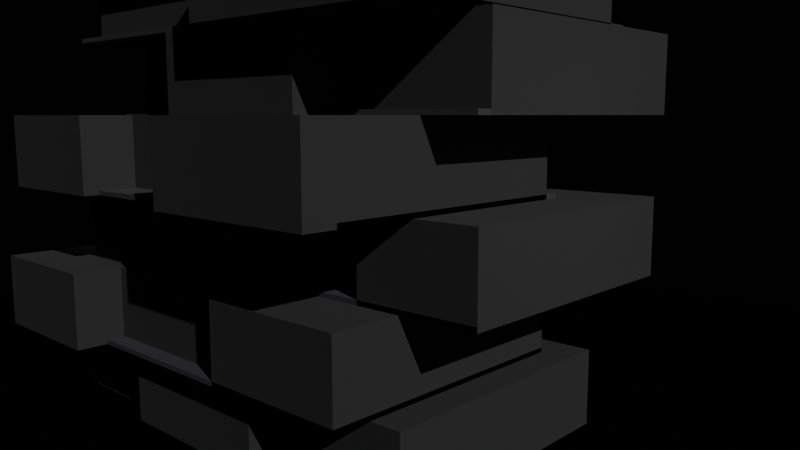 # Source: DUNEX_Flagship_v11_dynamic.blend  (saved by Blender 5.0.119; exported with 4.5.12 LTS)
import bpy
from mathutils import Matrix  # noqa: F401  (used for matrix-valued properties, if any)

bpy.ops.wm.read_factory_settings(use_empty=True)
scene = bpy.context.scene
scene.name = 'Scene'

# ---- materials (node trees are filled in below, after node groups)
mat_dx_dark_concrete_deep = bpy.data.materials.new('DX_Dark_Concrete_Deep')
mat_dx_board_concrete = bpy.data.materials.new('DX_Board_Concrete')
mat_dx_void_black = bpy.data.materials.new('DX_Void_Black')
mat_dx_dark_concrete = bpy.data.materials.new('DX_Dark_Concrete')
mat_dx_blackened_steel = bpy.data.materials.new('DX_Blackened_Steel')

# ---- material node trees
mat_dx_dark_concrete_deep.use_nodes = True; mat_dx_dark_concrete_deep.node_tree.nodes.clear()
_N = mat_dx_dark_concrete_deep.node_tree.nodes; _L = mat_dx_dark_concrete_deep.node_tree.links
n0 = _N.new('ShaderNodeBsdfPrincipled'); n0.name = 'Principled BSDF'; n0.location = (-200, 100)
n0.inputs[0].default_value = (0.003035, 0.003035, 0.003677, 1.0)
n0.inputs[2].default_value = 0.85
n1 = _N.new('ShaderNodeOutputMaterial'); n1.name = 'Material Output'; n1.location = (200, 100)
_L.new(n0.outputs[0], n1.inputs[0])
n1.is_active_output = True
mat_dx_board_concrete.use_nodes = True; mat_dx_board_concrete.node_tree.nodes.clear()
_N = mat_dx_board_concrete.node_tree.nodes; _L = mat_dx_board_concrete.node_tree.links
n0 = _N.new('ShaderNodeBsdfPrincipled'); n0.name = 'Principled BSDF'; n0.location = (-200, 100)
n0.inputs[0].default_value = (0.02315, 0.02315, 0.02732, 1.0)
n0.inputs[2].default_value = 0.9
n1 = _N.new('ShaderNodeOutputMaterial'); n1.name = 'Material Output'; n1.location = (200, 100)
_L.new(n0.outputs[0], n1.inputs[0])
n1.is_active_output = True
mat_dx_void_black.use_nodes = True; mat_dx_void_black.node_tree.nodes.clear()
_N = mat_dx_void_black.node_tree.nodes; _L = mat_dx_void_black.node_tree.links
n0 = _N.new('ShaderNodeEmission'); n0.name = 'Emission'; n0.location = (0, 0)
n0.inputs[0].default_value = (0.0, 0.0, 0.0, 1.0)
n0.inputs[1].default_value = 0.0
n1 = _N.new('ShaderNodeOutputMaterial'); n1.name = 'Material Output'; n1.location = (0, 0)
_L.new(n0.outputs[0], n1.inputs[0])
n1.is_active_output = True
mat_dx_dark_concrete.use_nodes = True; mat_dx_dark_concrete.node_tree.nodes.clear()
_N = mat_dx_dark_concrete.node_tree.nodes; _L = mat_dx_dark_concrete.node_tree.links
n0 = _N.new('ShaderNodeBsdfPrincipled'); n0.name = 'Principled BSDF'; n0.location = (-200, 100)
n0.inputs[0].default_value = (0.01033, 0.01033, 0.01298, 1.0)
n0.inputs[2].default_value = 0.8
n1 = _N.new('ShaderNodeOutputMaterial'); n1.name = 'Material Output'; n1.location = (200, 100)
_L.new(n0.outputs[0], n1.inputs[0])
n1.is_active_output = True
mat_dx_blackened_steel.use_nodes = True; mat_dx_blackened_steel.node_tree.nodes.clear()
_N = mat_dx_blackened_steel.node_tree.nodes; _L = mat_dx_blackened_steel.node_tree.links
n0 = _N.new('ShaderNodeBsdfPrincipled'); n0.name = 'Principled BSDF'; n0.location = (-200, 100)
n0.inputs[0].default_value = (0.01298, 0.01298, 0.01764, 1.0)
n0.inputs[1].default_value = 0.9
n0.inputs[2].default_value = 0.3
n1 = _N.new('ShaderNodeOutputMaterial'); n1.name = 'Material Output'; n1.location = (200, 100)
_L.new(n0.outputs[0], n1.inputs[0])
n1.is_active_output = True

# ---- world
world_dx_world = bpy.data.worlds.new('DX_World'); scene.world = world_dx_world
world_dx_world.use_nodes = True; world_dx_world.node_tree.nodes.clear()
_N = world_dx_world.node_tree.nodes; _L = world_dx_world.node_tree.links
n0 = _N.new('ShaderNodeBackground'); n0.name = 'Background'; n0.location = (-200, 100)
n0.inputs[0].default_value = (0.02, 0.02, 0.025, 1.0)
n0.inputs[1].default_value = 0.05
n1 = _N.new('ShaderNodeOutputWorld'); n1.name = 'World Output'; n1.location = (200, 100)
_L.new(n0.outputs[0], n1.inputs[0])
n1.is_active_output = True

# ---- cameras
cam_camera_004 = bpy.data.cameras.new('Camera.004')
cam_camera_004.lens = 35.0

# ---- lights
light_sun_002 = bpy.data.lights.new('Sun.002', 'SUN')
light_sun_002.energy = 5.0
light_area_005 = bpy.data.lights.new('Area.005', 'AREA')
light_area_005.energy = 200.0
light_area_005.size = 20.0
light_area_005.size_y = 1.0
light_area_006 = bpy.data.lights.new('Area.006', 'AREA')
light_area_006.energy = 100.0
light_area_006.size = 15.0
light_area_006.size_y = 1.0

# ---- meshes
me_cube_209 = bpy.data.meshes.new('Cube.209')
me_cube_209.from_pydata([(-9.0, -4.985, -2.5), (-9.0, -4.985, 2.5), (-9.0, 4.985, -2.5), (-9.0, 4.985, 2.5), (9.0, -4.985, -2.5), (9.0, -4.985, 2.5), (9.0, 4.985, -2.5), (9.0, 4.985, 2.5), (-8.827, -4.812, -2.327), (-8.827, -4.812, 2.327), (-8.827, 4.812, -2.327), (-8.827, 4.812, 2.327), (8.827, -4.812, -2.327), (8.827, -4.812, 2.327), (8.827, 4.812, -2.327), (8.827, 4.812, 2.327)], [], [(0, 1, 3, 2), (2, 3, 7, 6), (6, 7, 5, 4), (4, 5, 1, 0), (2, 6, 4, 0), (7, 3, 1, 5), (8, 10, 11, 9), (10, 14, 15, 11), (14, 12, 13, 15), (12, 8, 9, 13), (10, 8, 12, 14), (15, 13, 9, 11)])
_uv = me_cube_209.uv_layers.new(name='UVMap')
_uv.uv.foreach_set('vector', [0.375, 0.0, 0.625, 0.0, 0.625, 0.25, 0.375, 0.25, 0.375, 0.25, 0.625, 0.25, 0.625, 0.5, 0.375, 0.5, 0.375, 0.5, 0.625, 0.5, 0.625, 0.75, 0.375, 0.75, 0.375, 0.75, 0.625, 0.75, 0.625, 1.0, 0.375, 1.0, 0.125, 0.5, 0.375, 0.5, 0.375, 0.75, 0.125, 0.75, 0.625, 0.5, 0.875, 0.5, 0.875, 0.75, 0.625, 0.75, 0.375, 0.0, 0.375, 0.25, 0.625, 0.25, 0.625, 0.0, 0.375, 0.25, 0.375, 0.5, 0.625, 0.5, 0.625, 0.25, 0.375, 0.5, 0.375, 0.75, 0.625, 0.75, 0.625, 0.5, 0.375, 0.75, 0.375, 1.0, 0.625, 1.0, 0.625, 0.75, 0.125, 0.5, 0.125, 0.75, 0.375, 0.75, 0.375, 0.5, 0.625, 0.5, 0.625, 0.75, 0.875, 0.75, 0.875, 0.5])
me_cube_209.materials.append(mat_dx_dark_concrete_deep)
me_cube_209.update()
me_cube_210 = bpy.data.meshes.new('Cube.210')
me_cube_210.from_pydata([(-8.75, -5.97, -2.5), (-8.75, -5.97, 2.5), (-8.75, 5.97, -2.5), (-8.75, 5.97, 2.5), (8.75, -5.97, -2.5), (8.75, -5.97, 2.5), (8.75, 5.97, -2.5), (8.75, 5.97, 2.5), (-8.577, -5.797, -2.327), (-8.577, -5.797, 2.327), (-8.577, 5.797, -2.327), (-8.577, 5.797, 2.327), (8.577, -5.797, -2.327), (8.577, -5.797, 2.327), (8.577, 5.797, -2.327), (8.577, 5.797, 2.327)], [], [(0, 1, 3, 2), (2, 3, 7, 6), (6, 7, 5, 4), (4, 5, 1, 0), (2, 6, 4, 0), (7, 3, 1, 5), (8, 10, 11, 9), (10, 14, 15, 11), (14, 12, 13, 15), (12, 8, 9, 13), (10, 8, 12, 14), (15, 13, 9, 11)])
_uv = me_cube_210.uv_layers.new(name='UVMap')
_uv.uv.foreach_set('vector', [0.375, 0.0, 0.625, 0.0, 0.625, 0.25, 0.375, 0.25, 0.375, 0.25, 0.625, 0.25, 0.625, 0.5, 0.375, 0.5, 0.375, 0.5, 0.625, 0.5, 0.625, 0.75, 0.375, 0.75, 0.375, 0.75, 0.625, 0.75, 0.625, 1.0, 0.375, 1.0, 0.125, 0.5, 0.375, 0.5, 0.375, 0.75, 0.125, 0.75, 0.625, 0.5, 0.875, 0.5, 0.875, 0.75, 0.625, 0.75, 0.375, 0.0, 0.375, 0.25, 0.625, 0.25, 0.625, 0.0, 0.375, 0.25, 0.375, 0.5, 0.625, 0.5, 0.625, 0.25, 0.375, 0.5, 0.375, 0.75, 0.625, 0.75, 0.625, 0.5, 0.375, 0.75, 0.375, 1.0, 0.625, 1.0, 0.625, 0.75, 0.125, 0.5, 0.125, 0.75, 0.375, 0.75, 0.375, 0.5, 0.625, 0.5, 0.625, 0.75, 0.875, 0.75, 0.875, 0.5])
me_cube_210.materials.append(mat_dx_dark_concrete_deep)
me_cube_210.update()
me_cube_211 = bpy.data.meshes.new('Cube.211')
me_cube_211.from_pydata([(-9.25, -4.985, -2.5), (-9.25, -4.985, 2.5), (-9.25, 4.985, -2.5), (-9.25, 4.985, 2.5), (9.25, -4.985, -2.5), (9.25, -4.985, 2.5), (9.25, 4.985, -2.5), (9.25, 4.985, 2.5), (-9.077, -4.812, -2.327), (-9.077, -4.812, 2.327), (-9.077, 4.812, -2.327), (-9.077, 4.812, 2.327), (9.077, -4.812, -2.327), (9.077, -4.812, 2.327), (9.077, 4.812, -2.327), (9.077, 4.812, 2.327)], [], [(0, 1, 3, 2), (2, 3, 7, 6), (6, 7, 5, 4), (4, 5, 1, 0), (2, 6, 4, 0), (7, 3, 1, 5), (8, 10, 11, 9), (10, 14, 15, 11), (14, 12, 13, 15), (12, 8, 9, 13), (10, 8, 12, 14), (15, 13, 9, 11)])
_uv = me_cube_211.uv_layers.new(name='UVMap')
_uv.uv.foreach_set('vector', [0.375, 0.0, 0.625, 0.0, 0.625, 0.25, 0.375, 0.25, 0.375, 0.25, 0.625, 0.25, 0.625, 0.5, 0.375, 0.5, 0.375, 0.5, 0.625, 0.5, 0.625, 0.75, 0.375, 0.75, 0.375, 0.75, 0.625, 0.75, 0.625, 1.0, 0.375, 1.0, 0.125, 0.5, 0.375, 0.5, 0.375, 0.75, 0.125, 0.75, 0.625, 0.5, 0.875, 0.5, 0.875, 0.75, 0.625, 0.75, 0.375, 0.0, 0.375, 0.25, 0.625, 0.25, 0.625, 0.0, 0.375, 0.25, 0.375, 0.5, 0.625, 0.5, 0.625, 0.25, 0.375, 0.5, 0.375, 0.75, 0.625, 0.75, 0.625, 0.5, 0.375, 0.75, 0.375, 1.0, 0.625, 1.0, 0.625, 0.75, 0.125, 0.5, 0.125, 0.75, 0.375, 0.75, 0.375, 0.5, 0.625, 0.5, 0.625, 0.75, 0.875, 0.75, 0.875, 0.5])
me_cube_211.materials.append(mat_dx_dark_concrete_deep)
me_cube_211.update()
me_cube_212 = bpy.data.meshes.new('Cube.212')
me_cube_212.from_pydata([(-9.0, -4.985, -2.5), (-9.0, -4.985, 2.5), (-9.0, 4.985, -2.5), (-9.0, 4.985, 2.5), (9.0, -4.985, -2.5), (9.0, -4.985, 2.5), (9.0, 4.985, -2.5), (9.0, 4.985, 2.5), (-8.827, -4.812, -2.327), (-8.827, -4.812, 2.327), (-8.827, 4.812, -2.327), (-8.827, 4.812, 2.327), (8.827, -4.812, -2.327), (8.827, -4.812, 2.327), (8.827, 4.812, -2.327), (8.827, 4.812, 2.327)], [], [(0, 1, 3, 2), (2, 3, 7, 6), (6, 7, 5, 4), (4, 5, 1, 0), (2, 6, 4, 0), (7, 3, 1, 5), (8, 10, 11, 9), (10, 14, 15, 11), (14, 12, 13, 15), (12, 8, 9, 13), (10, 8, 12, 14), (15, 13, 9, 11)])
_uv = me_cube_212.uv_layers.new(name='UVMap')
_uv.uv.foreach_set('vector', [0.375, 0.0, 0.625, 0.0, 0.625, 0.25, 0.375, 0.25, 0.375, 0.25, 0.625, 0.25, 0.625, 0.5, 0.375, 0.5, 0.375, 0.5, 0.625, 0.5, 0.625, 0.75, 0.375, 0.75, 0.375, 0.75, 0.625, 0.75, 0.625, 1.0, 0.375, 1.0, 0.125, 0.5, 0.375, 0.5, 0.375, 0.75, 0.125, 0.75, 0.625, 0.5, 0.875, 0.5, 0.875, 0.75, 0.625, 0.75, 0.375, 0.0, 0.375, 0.25, 0.625, 0.25, 0.625, 0.0, 0.375, 0.25, 0.375, 0.5, 0.625, 0.5, 0.625, 0.25, 0.375, 0.5, 0.375, 0.75, 0.625, 0.75, 0.625, 0.5, 0.375, 0.75, 0.375, 1.0, 0.625, 1.0, 0.625, 0.75, 0.125, 0.5, 0.125, 0.75, 0.375, 0.75, 0.375, 0.5, 0.625, 0.5, 0.625, 0.75, 0.875, 0.75, 0.875, 0.5])
me_cube_212.materials.append(mat_dx_dark_concrete_deep)
me_cube_212.update()
me_cube_213 = bpy.data.meshes.new('Cube.213')
me_cube_213.from_pydata([(-9.3, -5.97, -2.5), (-9.3, -5.97, 2.5), (-9.3, 5.97, -2.5), (-9.3, 5.97, 2.5), (9.3, -5.97, -2.5), (9.3, -5.97, 2.5), (9.3, 5.97, -2.5), (9.3, 5.97, 2.5), (-9.127, -5.797, -2.327), (-9.127, -5.797, 2.327), (-9.127, 5.797, -2.327), (-9.127, 5.797, 2.327), (9.127, -5.797, -2.327), (9.127, -5.797, 2.327), (9.127, 5.797, -2.327), (9.127, 5.797, 2.327)], [], [(0, 1, 3, 2), (2, 3, 7, 6), (6, 7, 5, 4), (4, 5, 1, 0), (2, 6, 4, 0), (7, 3, 1, 5), (8, 10, 11, 9), (10, 14, 15, 11), (14, 12, 13, 15), (12, 8, 9, 13), (10, 8, 12, 14), (15, 13, 9, 11)])
_uv = me_cube_213.uv_layers.new(name='UVMap')
_uv.uv.foreach_set('vector', [0.375, 0.0, 0.625, 0.0, 0.625, 0.25, 0.375, 0.25, 0.375, 0.25, 0.625, 0.25, 0.625, 0.5, 0.375, 0.5, 0.375, 0.5, 0.625, 0.5, 0.625, 0.75, 0.375, 0.75, 0.375, 0.75, 0.625, 0.75, 0.625, 1.0, 0.375, 1.0, 0.125, 0.5, 0.375, 0.5, 0.375, 0.75, 0.125, 0.75, 0.625, 0.5, 0.875, 0.5, 0.875, 0.75, 0.625, 0.75, 0.375, 0.0, 0.375, 0.25, 0.625, 0.25, 0.625, 0.0, 0.375, 0.25, 0.375, 0.5, 0.625, 0.5, 0.625, 0.25, 0.375, 0.5, 0.375, 0.75, 0.625, 0.75, 0.625, 0.5, 0.375, 0.75, 0.375, 1.0, 0.625, 1.0, 0.625, 0.75, 0.125, 0.5, 0.125, 0.75, 0.375, 0.75, 0.375, 0.5, 0.625, 0.5, 0.625, 0.75, 0.875, 0.75, 0.875, 0.5])
me_cube_213.materials.append(mat_dx_dark_concrete_deep)
me_cube_213.update()
me_cube_214 = bpy.data.meshes.new('Cube.214')
me_cube_214.from_pydata([(-9.25, -4.985, -2.5), (-9.25, -4.985, 2.5), (-9.25, 4.985, -2.5), (-9.25, 4.985, 2.5), (9.25, -4.985, -2.5), (9.25, -4.985, 2.5), (9.25, 4.985, -2.5), (9.25, 4.985, 2.5), (-9.077, -4.812, -2.327), (-9.077, -4.812, 2.327), (-9.077, 4.812, -2.327), (-9.077, 4.812, 2.327), (9.077, -4.812, -2.327), (9.077, -4.812, 2.327), (9.077, 4.812, -2.327), (9.077, 4.812, 2.327)], [], [(0, 1, 3, 2), (2, 3, 7, 6), (6, 7, 5, 4), (4, 5, 1, 0), (2, 6, 4, 0), (7, 3, 1, 5), (8, 10, 11, 9), (10, 14, 15, 11), (14, 12, 13, 15), (12, 8, 9, 13), (10, 8, 12, 14), (15, 13, 9, 11)])
_uv = me_cube_214.uv_layers.new(name='UVMap')
_uv.uv.foreach_set('vector', [0.375, 0.0, 0.625, 0.0, 0.625, 0.25, 0.375, 0.25, 0.375, 0.25, 0.625, 0.25, 0.625, 0.5, 0.375, 0.5, 0.375, 0.5, 0.625, 0.5, 0.625, 0.75, 0.375, 0.75, 0.375, 0.75, 0.625, 0.75, 0.625, 1.0, 0.375, 1.0, 0.125, 0.5, 0.375, 0.5, 0.375, 0.75, 0.125, 0.75, 0.625, 0.5, 0.875, 0.5, 0.875, 0.75, 0.625, 0.75, 0.375, 0.0, 0.375, 0.25, 0.625, 0.25, 0.625, 0.0, 0.375, 0.25, 0.375, 0.5, 0.625, 0.5, 0.625, 0.25, 0.375, 0.5, 0.375, 0.75, 0.625, 0.75, 0.625, 0.5, 0.375, 0.75, 0.375, 1.0, 0.625, 1.0, 0.625, 0.75, 0.125, 0.5, 0.125, 0.75, 0.375, 0.75, 0.375, 0.5, 0.625, 0.5, 0.625, 0.75, 0.875, 0.75, 0.875, 0.5])
me_cube_214.materials.append(mat_dx_dark_concrete_deep)
me_cube_214.update()
me_cube_215 = bpy.data.meshes.new('Cube.215')
me_cube_215.from_pydata([(-9.0, -3.985, -2.5), (-9.0, -3.985, 2.5), (-9.0, 3.985, -2.5), (-9.0, 3.985, 2.5), (9.0, -3.985, -2.5), (9.0, -3.985, 2.5), (9.0, 3.985, -2.5), (9.0, 3.985, 2.5), (-8.827, -3.812, -2.327), (-8.827, -3.812, 2.327), (-8.827, 3.812, -2.327), (-8.827, 3.812, 2.327), (8.827, -3.812, -2.327), (8.827, -3.812, 2.327), (8.827, 3.812, -2.327), (8.827, 3.812, 2.327)], [], [(0, 1, 3, 2), (2, 3, 7, 6), (6, 7, 5, 4), (4, 5, 1, 0), (2, 6, 4, 0), (7, 3, 1, 5), (8, 10, 11, 9), (10, 14, 15, 11), (14, 12, 13, 15), (12, 8, 9, 13), (10, 8, 12, 14), (15, 13, 9, 11)])
_uv = me_cube_215.uv_layers.new(name='UVMap')
_uv.uv.foreach_set('vector', [0.375, 0.0, 0.625, 0.0, 0.625, 0.25, 0.375, 0.25, 0.375, 0.25, 0.625, 0.25, 0.625, 0.5, 0.375, 0.5, 0.375, 0.5, 0.625, 0.5, 0.625, 0.75, 0.375, 0.75, 0.375, 0.75, 0.625, 0.75, 0.625, 1.0, 0.375, 1.0, 0.125, 0.5, 0.375, 0.5, 0.375, 0.75, 0.125, 0.75, 0.625, 0.5, 0.875, 0.5, 0.875, 0.75, 0.625, 0.75, 0.375, 0.0, 0.375, 0.25, 0.625, 0.25, 0.625, 0.0, 0.375, 0.25, 0.375, 0.5, 0.625, 0.5, 0.625, 0.25, 0.375, 0.5, 0.375, 0.75, 0.625, 0.75, 0.625, 0.5, 0.375, 0.75, 0.375, 1.0, 0.625, 1.0, 0.625, 0.75, 0.125, 0.5, 0.125, 0.75, 0.375, 0.75, 0.375, 0.5, 0.625, 0.5, 0.625, 0.75, 0.875, 0.75, 0.875, 0.5])
me_cube_215.materials.append(mat_dx_dark_concrete_deep)
me_cube_215.update()
me_cube_216 = bpy.data.meshes.new('Cube.216')
me_cube_216.from_pydata([(-9.5, -6.97, -2.5), (-9.5, -6.97, 2.5), (-9.5, 6.97, -2.5), (-9.5, 6.97, 2.5), (9.5, -6.97, -2.5), (9.5, -6.97, 2.5), (9.5, 6.97, -2.5), (9.5, 6.97, 2.5), (-9.327, -6.797, -2.327), (-9.327, -6.797, 2.327), (-9.327, 6.797, -2.327), (-9.327, 6.797, 2.327), (9.327, -6.797, -2.327), (9.327, -6.797, 2.327), (9.327, 6.797, -2.327), (9.327, 6.797, 2.327)], [], [(0, 1, 3, 2), (2, 3, 7, 6), (6, 7, 5, 4), (4, 5, 1, 0), (2, 6, 4, 0), (7, 3, 1, 5), (8, 10, 11, 9), (10, 14, 15, 11), (14, 12, 13, 15), (12, 8, 9, 13), (10, 8, 12, 14), (15, 13, 9, 11)])
_uv = me_cube_216.uv_layers.new(name='UVMap')
_uv.uv.foreach_set('vector', [0.375, 0.0, 0.625, 0.0, 0.625, 0.25, 0.375, 0.25, 0.375, 0.25, 0.625, 0.25, 0.625, 0.5, 0.375, 0.5, 0.375, 0.5, 0.625, 0.5, 0.625, 0.75, 0.375, 0.75, 0.375, 0.75, 0.625, 0.75, 0.625, 1.0, 0.375, 1.0, 0.125, 0.5, 0.375, 0.5, 0.375, 0.75, 0.125, 0.75, 0.625, 0.5, 0.875, 0.5, 0.875, 0.75, 0.625, 0.75, 0.375, 0.0, 0.375, 0.25, 0.625, 0.25, 0.625, 0.0, 0.375, 0.25, 0.375, 0.5, 0.625, 0.5, 0.625, 0.25, 0.375, 0.5, 0.375, 0.75, 0.625, 0.75, 0.625, 0.5, 0.375, 0.75, 0.375, 1.0, 0.625, 1.0, 0.625, 0.75, 0.125, 0.5, 0.125, 0.75, 0.375, 0.75, 0.375, 0.5, 0.625, 0.5, 0.625, 0.75, 0.875, 0.75, 0.875, 0.5])
me_cube_216.materials.append(mat_dx_dark_concrete_deep)
me_cube_216.update()
me_cube_217 = bpy.data.meshes.new('Cube.217')
me_cube_217.from_pydata([(-9.5, -4.985, -2.5), (-9.5, -4.985, 2.5), (-9.5, 4.985, -2.5), (-9.5, 4.985, 2.5), (9.5, -4.985, -2.5), (9.5, -4.985, 2.5), (9.5, 4.985, -2.5), (9.5, 4.985, 2.5), (-9.327, -4.812, -2.327), (-9.327, -4.812, 2.327), (-9.327, 4.812, -2.327), (-9.327, 4.812, 2.327), (9.327, -4.812, -2.327), (9.327, -4.812, 2.327), (9.327, 4.812, -2.327), (9.327, 4.812, 2.327)], [], [(0, 1, 3, 2), (2, 3, 7, 6), (6, 7, 5, 4), (4, 5, 1, 0), (2, 6, 4, 0), (7, 3, 1, 5), (8, 10, 11, 9), (10, 14, 15, 11), (14, 12, 13, 15), (12, 8, 9, 13), (10, 8, 12, 14), (15, 13, 9, 11)])
_uv = me_cube_217.uv_layers.new(name='UVMap')
_uv.uv.foreach_set('vector', [0.375, 0.0, 0.625, 0.0, 0.625, 0.25, 0.375, 0.25, 0.375, 0.25, 0.625, 0.25, 0.625, 0.5, 0.375, 0.5, 0.375, 0.5, 0.625, 0.5, 0.625, 0.75, 0.375, 0.75, 0.375, 0.75, 0.625, 0.75, 0.625, 1.0, 0.375, 1.0, 0.125, 0.5, 0.375, 0.5, 0.375, 0.75, 0.125, 0.75, 0.625, 0.5, 0.875, 0.5, 0.875, 0.75, 0.625, 0.75, 0.375, 0.0, 0.375, 0.25, 0.625, 0.25, 0.625, 0.0, 0.375, 0.25, 0.375, 0.5, 0.625, 0.5, 0.625, 0.25, 0.375, 0.5, 0.375, 0.75, 0.625, 0.75, 0.625, 0.5, 0.375, 0.75, 0.375, 1.0, 0.625, 1.0, 0.625, 0.75, 0.125, 0.5, 0.125, 0.75, 0.375, 0.75, 0.375, 0.5, 0.625, 0.5, 0.625, 0.75, 0.875, 0.75, 0.875, 0.5])
me_cube_217.materials.append(mat_dx_dark_concrete_deep)
me_cube_217.update()
me_cube_218 = bpy.data.meshes.new('Cube.218')
me_cube_218.from_pydata([(-9.5, -5.985, -2.5), (-9.5, -5.985, 2.5), (-9.5, 5.985, -2.5), (-9.5, 5.985, 2.5), (9.5, -5.985, -2.5), (9.5, -5.985, 2.5), (9.5, 5.985, -2.5), (9.5, 5.985, 2.5), (-9.327, -5.812, -2.327), (-9.327, -5.812, 2.327), (-9.327, 5.812, -2.327), (-9.327, 5.812, 2.327), (9.327, -5.812, -2.327), (9.327, -5.812, 2.327), (9.327, 5.812, -2.327), (9.327, 5.812, 2.327)], [], [(0, 1, 3, 2), (2, 3, 7, 6), (6, 7, 5, 4), (4, 5, 1, 0), (2, 6, 4, 0), (7, 3, 1, 5), (8, 10, 11, 9), (10, 14, 15, 11), (14, 12, 13, 15), (12, 8, 9, 13), (10, 8, 12, 14), (15, 13, 9, 11)])
_uv = me_cube_218.uv_layers.new(name='UVMap')
_uv.uv.foreach_set('vector', [0.375, 0.0, 0.625, 0.0, 0.625, 0.25, 0.375, 0.25, 0.375, 0.25, 0.625, 0.25, 0.625, 0.5, 0.375, 0.5, 0.375, 0.5, 0.625, 0.5, 0.625, 0.75, 0.375, 0.75, 0.375, 0.75, 0.625, 0.75, 0.625, 1.0, 0.375, 1.0, 0.125, 0.5, 0.375, 0.5, 0.375, 0.75, 0.125, 0.75, 0.625, 0.5, 0.875, 0.5, 0.875, 0.75, 0.625, 0.75, 0.375, 0.0, 0.375, 0.25, 0.625, 0.25, 0.625, 0.0, 0.375, 0.25, 0.375, 0.5, 0.625, 0.5, 0.625, 0.25, 0.375, 0.5, 0.375, 0.75, 0.625, 0.75, 0.625, 0.5, 0.375, 0.75, 0.375, 1.0, 0.625, 1.0, 0.625, 0.75, 0.125, 0.5, 0.125, 0.75, 0.375, 0.75, 0.375, 0.5, 0.625, 0.5, 0.625, 0.75, 0.875, 0.75, 0.875, 0.5])
me_cube_218.materials.append(mat_dx_dark_concrete_deep)
me_cube_218.update()
me_cube_219 = bpy.data.meshes.new('Cube.219')
me_cube_219.from_pydata([(-9.0, -4.97, -2.5), (-9.0, -4.97, 2.5), (-9.0, 4.97, -2.5), (-9.0, 4.97, 2.5), (9.0, -4.97, -2.5), (9.0, -4.97, 2.5), (9.0, 4.97, -2.5), (9.0, 4.97, 2.5), (-8.827, -4.797, -2.327), (-8.827, -4.797, 2.327), (-8.827, 4.797, -2.327), (-8.827, 4.797, 2.327), (8.827, -4.797, -2.327), (8.827, -4.797, 2.327), (8.827, 4.797, -2.327), (8.827, 4.797, 2.327)], [], [(0, 1, 3, 2), (2, 3, 7, 6), (6, 7, 5, 4), (4, 5, 1, 0), (2, 6, 4, 0), (7, 3, 1, 5), (8, 10, 11, 9), (10, 14, 15, 11), (14, 12, 13, 15), (12, 8, 9, 13), (10, 8, 12, 14), (15, 13, 9, 11)])
_uv = me_cube_219.uv_layers.new(name='UVMap')
_uv.uv.foreach_set('vector', [0.375, 0.0, 0.625, 0.0, 0.625, 0.25, 0.375, 0.25, 0.375, 0.25, 0.625, 0.25, 0.625, 0.5, 0.375, 0.5, 0.375, 0.5, 0.625, 0.5, 0.625, 0.75, 0.375, 0.75, 0.375, 0.75, 0.625, 0.75, 0.625, 1.0, 0.375, 1.0, 0.125, 0.5, 0.375, 0.5, 0.375, 0.75, 0.125, 0.75, 0.625, 0.5, 0.875, 0.5, 0.875, 0.75, 0.625, 0.75, 0.375, 0.0, 0.375, 0.25, 0.625, 0.25, 0.625, 0.0, 0.375, 0.25, 0.375, 0.5, 0.625, 0.5, 0.625, 0.25, 0.375, 0.5, 0.375, 0.75, 0.625, 0.75, 0.625, 0.5, 0.375, 0.75, 0.375, 1.0, 0.625, 1.0, 0.625, 0.75, 0.125, 0.5, 0.125, 0.75, 0.375, 0.75, 0.375, 0.5, 0.625, 0.5, 0.625, 0.75, 0.875, 0.75, 0.875, 0.5])
me_cube_219.materials.append(mat_dx_dark_concrete_deep)
me_cube_219.update()
me_cube_220 = bpy.data.meshes.new('Cube.220')
me_cube_220.from_pydata([(-8.75, -4.985, -2.5), (-8.75, -4.985, 2.5), (-8.75, 4.985, -2.5), (-8.75, 4.985, 2.5), (8.75, -4.985, -2.5), (8.75, -4.985, 2.5), (8.75, 4.985, -2.5), (8.75, 4.985, 2.5), (-8.577, -4.812, -2.327), (-8.577, -4.812, 2.327), (-8.577, 4.812, -2.327), (-8.577, 4.812, 2.327), (8.577, -4.812, -2.327), (8.577, -4.812, 2.327), (8.577, 4.812, -2.327), (8.577, 4.812, 2.327)], [], [(0, 1, 3, 2), (2, 3, 7, 6), (6, 7, 5, 4), (4, 5, 1, 0), (2, 6, 4, 0), (7, 3, 1, 5), (8, 10, 11, 9), (10, 14, 15, 11), (14, 12, 13, 15), (12, 8, 9, 13), (10, 8, 12, 14), (15, 13, 9, 11)])
_uv = me_cube_220.uv_layers.new(name='UVMap')
_uv.uv.foreach_set('vector', [0.375, 0.0, 0.625, 0.0, 0.625, 0.25, 0.375, 0.25, 0.375, 0.25, 0.625, 0.25, 0.625, 0.5, 0.375, 0.5, 0.375, 0.5, 0.625, 0.5, 0.625, 0.75, 0.375, 0.75, 0.375, 0.75, 0.625, 0.75, 0.625, 1.0, 0.375, 1.0, 0.125, 0.5, 0.375, 0.5, 0.375, 0.75, 0.125, 0.75, 0.625, 0.5, 0.875, 0.5, 0.875, 0.75, 0.625, 0.75, 0.375, 0.0, 0.375, 0.25, 0.625, 0.25, 0.625, 0.0, 0.375, 0.25, 0.375, 0.5, 0.625, 0.5, 0.625, 0.25, 0.375, 0.5, 0.375, 0.75, 0.625, 0.75, 0.625, 0.5, 0.375, 0.75, 0.375, 1.0, 0.625, 1.0, 0.625, 0.75, 0.125, 0.5, 0.125, 0.75, 0.375, 0.75, 0.375, 0.5, 0.625, 0.5, 0.625, 0.75, 0.875, 0.75, 0.875, 0.5])
me_cube_220.materials.append(mat_dx_dark_concrete_deep)
me_cube_220.update()
me_cube_221 = bpy.data.meshes.new('Cube.221')
me_cube_221.from_pydata([(-9.25, -4.985, -2.5), (-9.25, -4.985, 2.5), (-9.25, 4.985, -2.5), (-9.25, 4.985, 2.5), (9.25, -4.985, -2.5), (9.25, -4.985, 2.5), (9.25, 4.985, -2.5), (9.25, 4.985, 2.5), (-9.077, -4.812, -2.327), (-9.077, -4.812, 2.327), (-9.077, 4.812, -2.327), (-9.077, 4.812, 2.327), (9.077, -4.812, -2.327), (9.077, -4.812, 2.327), (9.077, 4.812, -2.327), (9.077, 4.812, 2.327)], [], [(0, 1, 3, 2), (2, 3, 7, 6), (6, 7, 5, 4), (4, 5, 1, 0), (2, 6, 4, 0), (7, 3, 1, 5), (8, 10, 11, 9), (10, 14, 15, 11), (14, 12, 13, 15), (12, 8, 9, 13), (10, 8, 12, 14), (15, 13, 9, 11)])
_uv = me_cube_221.uv_layers.new(name='UVMap')
_uv.uv.foreach_set('vector', [0.375, 0.0, 0.625, 0.0, 0.625, 0.25, 0.375, 0.25, 0.375, 0.25, 0.625, 0.25, 0.625, 0.5, 0.375, 0.5, 0.375, 0.5, 0.625, 0.5, 0.625, 0.75, 0.375, 0.75, 0.375, 0.75, 0.625, 0.75, 0.625, 1.0, 0.375, 1.0, 0.125, 0.5, 0.375, 0.5, 0.375, 0.75, 0.125, 0.75, 0.625, 0.5, 0.875, 0.5, 0.875, 0.75, 0.625, 0.75, 0.375, 0.0, 0.375, 0.25, 0.625, 0.25, 0.625, 0.0, 0.375, 0.25, 0.375, 0.5, 0.625, 0.5, 0.625, 0.25, 0.375, 0.5, 0.375, 0.75, 0.625, 0.75, 0.625, 0.5, 0.375, 0.75, 0.375, 1.0, 0.625, 1.0, 0.625, 0.75, 0.125, 0.5, 0.125, 0.75, 0.375, 0.75, 0.375, 0.5, 0.625, 0.5, 0.625, 0.75, 0.875, 0.75, 0.875, 0.5])
me_cube_221.materials.append(mat_dx_dark_concrete_deep)
me_cube_221.update()
me_cube_222 = bpy.data.meshes.new('Cube.222')
me_cube_222.from_pydata([(-9.25, -5.97, -2.5), (-9.25, -5.97, 2.5), (-9.25, 5.97, -2.5), (-9.25, 5.97, 2.5), (9.25, -5.97, -2.5), (9.25, -5.97, 2.5), (9.25, 5.97, -2.5), (9.25, 5.97, 2.5), (-9.077, -5.797, -2.327), (-9.077, -5.797, 2.327), (-9.077, 5.797, -2.327), (-9.077, 5.797, 2.327), (9.077, -5.797, -2.327), (9.077, -5.797, 2.327), (9.077, 5.797, -2.327), (9.077, 5.797, 2.327)], [], [(0, 1, 3, 2), (2, 3, 7, 6), (6, 7, 5, 4), (4, 5, 1, 0), (2, 6, 4, 0), (7, 3, 1, 5), (8, 10, 11, 9), (10, 14, 15, 11), (14, 12, 13, 15), (12, 8, 9, 13), (10, 8, 12, 14), (15, 13, 9, 11)])
_uv = me_cube_222.uv_layers.new(name='UVMap')
_uv.uv.foreach_set('vector', [0.375, 0.0, 0.625, 0.0, 0.625, 0.25, 0.375, 0.25, 0.375, 0.25, 0.625, 0.25, 0.625, 0.5, 0.375, 0.5, 0.375, 0.5, 0.625, 0.5, 0.625, 0.75, 0.375, 0.75, 0.375, 0.75, 0.625, 0.75, 0.625, 1.0, 0.375, 1.0, 0.125, 0.5, 0.375, 0.5, 0.375, 0.75, 0.125, 0.75, 0.625, 0.5, 0.875, 0.5, 0.875, 0.75, 0.625, 0.75, 0.375, 0.0, 0.375, 0.25, 0.625, 0.25, 0.625, 0.0, 0.375, 0.25, 0.375, 0.5, 0.625, 0.5, 0.625, 0.25, 0.375, 0.5, 0.375, 0.75, 0.625, 0.75, 0.625, 0.5, 0.375, 0.75, 0.375, 1.0, 0.625, 1.0, 0.625, 0.75, 0.125, 0.5, 0.125, 0.75, 0.375, 0.75, 0.375, 0.5, 0.625, 0.5, 0.625, 0.75, 0.875, 0.75, 0.875, 0.5])
me_cube_222.materials.append(mat_dx_dark_concrete_deep)
me_cube_222.update()
me_cube_223 = bpy.data.meshes.new('Cube.223')
me_cube_223.from_pydata([(-9.0, -4.985, -2.5), (-9.0, -4.985, 2.5), (-9.0, 4.985, -2.5), (-9.0, 4.985, 2.5), (9.0, -4.985, -2.5), (9.0, -4.985, 2.5), (9.0, 4.985, -2.5), (9.0, 4.985, 2.5), (-8.827, -4.812, -2.327), (-8.827, -4.812, 2.327), (-8.827, 4.812, -2.327), (-8.827, 4.812, 2.327), (8.827, -4.812, -2.327), (8.827, -4.812, 2.327), (8.827, 4.812, -2.327), (8.827, 4.812, 2.327)], [], [(0, 1, 3, 2), (2, 3, 7, 6), (6, 7, 5, 4), (4, 5, 1, 0), (2, 6, 4, 0), (7, 3, 1, 5), (8, 10, 11, 9), (10, 14, 15, 11), (14, 12, 13, 15), (12, 8, 9, 13), (10, 8, 12, 14), (15, 13, 9, 11)])
_uv = me_cube_223.uv_layers.new(name='UVMap')
_uv.uv.foreach_set('vector', [0.375, 0.0, 0.625, 0.0, 0.625, 0.25, 0.375, 0.25, 0.375, 0.25, 0.625, 0.25, 0.625, 0.5, 0.375, 0.5, 0.375, 0.5, 0.625, 0.5, 0.625, 0.75, 0.375, 0.75, 0.375, 0.75, 0.625, 0.75, 0.625, 1.0, 0.375, 1.0, 0.125, 0.5, 0.375, 0.5, 0.375, 0.75, 0.125, 0.75, 0.625, 0.5, 0.875, 0.5, 0.875, 0.75, 0.625, 0.75, 0.375, 0.0, 0.375, 0.25, 0.625, 0.25, 0.625, 0.0, 0.375, 0.25, 0.375, 0.5, 0.625, 0.5, 0.625, 0.25, 0.375, 0.5, 0.375, 0.75, 0.625, 0.75, 0.625, 0.5, 0.375, 0.75, 0.375, 1.0, 0.625, 1.0, 0.625, 0.75, 0.125, 0.5, 0.125, 0.75, 0.375, 0.75, 0.375, 0.5, 0.625, 0.5, 0.625, 0.75, 0.875, 0.75, 0.875, 0.5])
me_cube_223.materials.append(mat_dx_dark_concrete_deep)
me_cube_223.update()
me_cube_224 = bpy.data.meshes.new('Cube.224')
me_cube_224.from_pydata([(-9.0, -7.985, -2.5), (-9.0, -7.985, 2.5), (-9.0, 7.985, -2.5), (-9.0, 7.985, 2.5), (9.0, -7.985, -2.5), (9.0, -7.985, 2.5), (9.0, 7.985, -2.5), (9.0, 7.985, 2.5), (-8.827, -7.812, -2.327), (-8.827, -7.812, 2.327), (-8.827, 7.812, -2.327), (-8.827, 7.812, 2.327), (8.827, -7.812, -2.327), (8.827, -7.812, 2.327), (8.827, 7.812, -2.327), (8.827, 7.812, 2.327)], [], [(0, 1, 3, 2), (2, 3, 7, 6), (6, 7, 5, 4), (4, 5, 1, 0), (2, 6, 4, 0), (7, 3, 1, 5), (8, 10, 11, 9), (10, 14, 15, 11), (14, 12, 13, 15), (12, 8, 9, 13), (10, 8, 12, 14), (15, 13, 9, 11)])
_uv = me_cube_224.uv_layers.new(name='UVMap')
_uv.uv.foreach_set('vector', [0.375, 0.0, 0.625, 0.0, 0.625, 0.25, 0.375, 0.25, 0.375, 0.25, 0.625, 0.25, 0.625, 0.5, 0.375, 0.5, 0.375, 0.5, 0.625, 0.5, 0.625, 0.75, 0.375, 0.75, 0.375, 0.75, 0.625, 0.75, 0.625, 1.0, 0.375, 1.0, 0.125, 0.5, 0.375, 0.5, 0.375, 0.75, 0.125, 0.75, 0.625, 0.5, 0.875, 0.5, 0.875, 0.75, 0.625, 0.75, 0.375, 0.0, 0.375, 0.25, 0.625, 0.25, 0.625, 0.0, 0.375, 0.25, 0.375, 0.5, 0.625, 0.5, 0.625, 0.25, 0.375, 0.5, 0.375, 0.75, 0.625, 0.75, 0.625, 0.5, 0.375, 0.75, 0.375, 1.0, 0.625, 1.0, 0.625, 0.75, 0.125, 0.5, 0.125, 0.75, 0.375, 0.75, 0.375, 0.5, 0.625, 0.5, 0.625, 0.75, 0.875, 0.75, 0.875, 0.5])
me_cube_224.materials.append(mat_dx_dark_concrete_deep)
me_cube_224.update()
me_cube_225 = bpy.data.meshes.new('Cube.225')
me_cube_225.from_pydata([(-9.0, -7.985, -2.5), (-9.0, -7.985, 2.5), (-9.0, 7.985, -2.5), (-9.0, 7.985, 2.5), (9.0, -7.985, -2.5), (9.0, -7.985, 2.5), (9.0, 7.985, -2.5), (9.0, 7.985, 2.5), (-8.827, -7.812, -2.327), (-8.827, -7.812, 2.327), (-8.827, 7.812, -2.327), (-8.827, 7.812, 2.327), (8.827, -7.812, -2.327), (8.827, -7.812, 2.327), (8.827, 7.812, -2.327), (8.827, 7.812, 2.327)], [], [(0, 1, 3, 2), (2, 3, 7, 6), (6, 7, 5, 4), (4, 5, 1, 0), (2, 6, 4, 0), (7, 3, 1, 5), (8, 10, 11, 9), (10, 14, 15, 11), (14, 12, 13, 15), (12, 8, 9, 13), (10, 8, 12, 14), (15, 13, 9, 11)])
_uv = me_cube_225.uv_layers.new(name='UVMap')
_uv.uv.foreach_set('vector', [0.375, 0.0, 0.625, 0.0, 0.625, 0.25, 0.375, 0.25, 0.375, 0.25, 0.625, 0.25, 0.625, 0.5, 0.375, 0.5, 0.375, 0.5, 0.625, 0.5, 0.625, 0.75, 0.375, 0.75, 0.375, 0.75, 0.625, 0.75, 0.625, 1.0, 0.375, 1.0, 0.125, 0.5, 0.375, 0.5, 0.375, 0.75, 0.125, 0.75, 0.625, 0.5, 0.875, 0.5, 0.875, 0.75, 0.625, 0.75, 0.375, 0.0, 0.375, 0.25, 0.625, 0.25, 0.625, 0.0, 0.375, 0.25, 0.375, 0.5, 0.625, 0.5, 0.625, 0.25, 0.375, 0.5, 0.375, 0.75, 0.625, 0.75, 0.625, 0.5, 0.375, 0.75, 0.375, 1.0, 0.625, 1.0, 0.625, 0.75, 0.125, 0.5, 0.125, 0.75, 0.375, 0.75, 0.375, 0.5, 0.625, 0.5, 0.625, 0.75, 0.875, 0.75, 0.875, 0.5])
me_cube_225.materials.append(mat_dx_dark_concrete_deep)
me_cube_225.update()
me_cube_226 = bpy.data.meshes.new('Cube.226')
me_cube_226.from_pydata([(-9.0, -16.0, -2.5), (-9.0, -16.0, 2.5), (-9.0, 16.0, -2.5), (-9.0, 16.0, 2.5), (9.0, -16.0, -2.5), (9.0, -16.0, 2.5), (9.0, 16.0, -2.5), (9.0, 16.0, 2.5), (-8.827, -15.83, -2.327), (-8.827, -15.83, 2.327), (-8.827, 15.83, -2.327), (-8.827, 15.83, 2.327), (8.827, -15.83, -2.327), (8.827, -15.83, 2.327), (8.827, 15.83, -2.327), (8.827, 15.83, 2.327)], [], [(0, 1, 3, 2), (2, 3, 7, 6), (6, 7, 5, 4), (4, 5, 1, 0), (2, 6, 4, 0), (7, 3, 1, 5), (8, 10, 11, 9), (10, 14, 15, 11), (14, 12, 13, 15), (12, 8, 9, 13), (10, 8, 12, 14), (15, 13, 9, 11)])
_uv = me_cube_226.uv_layers.new(name='UVMap')
_uv.uv.foreach_set('vector', [0.375, 0.0, 0.625, 0.0, 0.625, 0.25, 0.375, 0.25, 0.375, 0.25, 0.625, 0.25, 0.625, 0.5, 0.375, 0.5, 0.375, 0.5, 0.625, 0.5, 0.625, 0.75, 0.375, 0.75, 0.375, 0.75, 0.625, 0.75, 0.625, 1.0, 0.375, 1.0, 0.125, 0.5, 0.375, 0.5, 0.375, 0.75, 0.125, 0.75, 0.625, 0.5, 0.875, 0.5, 0.875, 0.75, 0.625, 0.75, 0.375, 0.0, 0.375, 0.25, 0.625, 0.25, 0.625, 0.0, 0.375, 0.25, 0.375, 0.5, 0.625, 0.5, 0.625, 0.25, 0.375, 0.5, 0.375, 0.75, 0.625, 0.75, 0.625, 0.5, 0.375, 0.75, 0.375, 1.0, 0.625, 1.0, 0.625, 0.75, 0.125, 0.5, 0.125, 0.75, 0.375, 0.75, 0.375, 0.5, 0.625, 0.5, 0.625, 0.75, 0.875, 0.75, 0.875, 0.5])
me_cube_226.materials.append(mat_dx_board_concrete)
me_cube_226.update()
me_plane_002 = bpy.data.meshes.new('Plane.002')
me_plane_002.from_pydata([(-50.0, -50.0, 0.0), (50.0, -50.0, 0.0), (-50.0, 50.0, 0.0), (50.0, 50.0, 0.0)], [], [(0, 1, 3, 2)])
_uv = me_plane_002.uv_layers.new(name='UVMap')
_uv.uv.foreach_set('vector', [0.0, 0.0, 1.0, 0.0, 1.0, 1.0, 0.0, 1.0])
me_plane_002.materials.append(mat_dx_void_black)
me_plane_002.update()
me_cube_227 = bpy.data.meshes.new('Cube.227')
me_cube_227.from_pydata([(-9.0, -16.0, -0.15), (-9.0, -16.0, 0.15), (-9.0, 16.0, -0.15), (-9.0, 16.0, 0.15), (9.0, -16.0, -0.15), (9.0, -16.0, 0.15), (9.0, 16.0, -0.15), (9.0, 16.0, 0.15)], [], [(0, 1, 3, 2), (2, 3, 7, 6), (6, 7, 5, 4), (4, 5, 1, 0), (2, 6, 4, 0), (7, 3, 1, 5)])
_uv = me_cube_227.uv_layers.new(name='UVMap')
_uv.uv.foreach_set('vector', [0.375, 0.0, 0.625, 0.0, 0.625, 0.25, 0.375, 0.25, 0.375, 0.25, 0.625, 0.25, 0.625, 0.5, 0.375, 0.5, 0.375, 0.5, 0.625, 0.5, 0.625, 0.75, 0.375, 0.75, 0.375, 0.75, 0.625, 0.75, 0.625, 1.0, 0.375, 1.0, 0.125, 0.5, 0.375, 0.5, 0.375, 0.75, 0.125, 0.75, 0.625, 0.5, 0.875, 0.5, 0.875, 0.75, 0.625, 0.75])
me_cube_227.materials.append(mat_dx_dark_concrete)
me_cube_227.update()
me_cube_228 = bpy.data.meshes.new('Cube.228')
me_cube_228.from_pydata([(-9.0, -16.0, -0.15), (-9.0, -16.0, 0.15), (-9.0, 16.0, -0.15), (-9.0, 16.0, 0.15), (9.0, -16.0, -0.15), (9.0, -16.0, 0.15), (9.0, 16.0, -0.15), (9.0, 16.0, 0.15)], [], [(0, 1, 3, 2), (2, 3, 7, 6), (6, 7, 5, 4), (4, 5, 1, 0), (2, 6, 4, 0), (7, 3, 1, 5)])
_uv = me_cube_228.uv_layers.new(name='UVMap')
_uv.uv.foreach_set('vector', [0.375, 0.0, 0.625, 0.0, 0.625, 0.25, 0.375, 0.25, 0.375, 0.25, 0.625, 0.25, 0.625, 0.5, 0.375, 0.5, 0.375, 0.5, 0.625, 0.5, 0.625, 0.75, 0.375, 0.75, 0.375, 0.75, 0.625, 0.75, 0.625, 1.0, 0.375, 1.0, 0.125, 0.5, 0.375, 0.5, 0.375, 0.75, 0.125, 0.75, 0.625, 0.5, 0.875, 0.5, 0.875, 0.75, 0.625, 0.75])
me_cube_228.materials.append(mat_dx_dark_concrete)
me_cube_228.update()
me_cube_229 = bpy.data.meshes.new('Cube.229')
me_cube_229.from_pydata([(-9.0, -16.0, -0.15), (-9.0, -16.0, 0.15), (-9.0, 16.0, -0.15), (-9.0, 16.0, 0.15), (9.0, -16.0, -0.15), (9.0, -16.0, 0.15), (9.0, 16.0, -0.15), (9.0, 16.0, 0.15)], [], [(0, 1, 3, 2), (2, 3, 7, 6), (6, 7, 5, 4), (4, 5, 1, 0), (2, 6, 4, 0), (7, 3, 1, 5)])
_uv = me_cube_229.uv_layers.new(name='UVMap')
_uv.uv.foreach_set('vector', [0.375, 0.0, 0.625, 0.0, 0.625, 0.25, 0.375, 0.25, 0.375, 0.25, 0.625, 0.25, 0.625, 0.5, 0.375, 0.5, 0.375, 0.5, 0.625, 0.5, 0.625, 0.75, 0.375, 0.75, 0.375, 0.75, 0.625, 0.75, 0.625, 1.0, 0.375, 1.0, 0.125, 0.5, 0.375, 0.5, 0.375, 0.75, 0.125, 0.75, 0.625, 0.5, 0.875, 0.5, 0.875, 0.75, 0.625, 0.75])
me_cube_229.materials.append(mat_dx_dark_concrete)
me_cube_229.update()
me_cube_230 = bpy.data.meshes.new('Cube.230')
me_cube_230.from_pydata([(-9.0, -16.0, -0.15), (-9.0, -16.0, 0.15), (-9.0, 16.0, -0.15), (-9.0, 16.0, 0.15), (9.0, -16.0, -0.15), (9.0, -16.0, 0.15), (9.0, 16.0, -0.15), (9.0, 16.0, 0.15)], [], [(0, 1, 3, 2), (2, 3, 7, 6), (6, 7, 5, 4), (4, 5, 1, 0), (2, 6, 4, 0), (7, 3, 1, 5)])
_uv = me_cube_230.uv_layers.new(name='UVMap')
_uv.uv.foreach_set('vector', [0.375, 0.0, 0.625, 0.0, 0.625, 0.25, 0.375, 0.25, 0.375, 0.25, 0.625, 0.25, 0.625, 0.5, 0.375, 0.5, 0.375, 0.5, 0.625, 0.5, 0.625, 0.75, 0.375, 0.75, 0.375, 0.75, 0.625, 0.75, 0.625, 1.0, 0.375, 1.0, 0.125, 0.5, 0.375, 0.5, 0.375, 0.75, 0.125, 0.75, 0.625, 0.5, 0.875, 0.5, 0.875, 0.75, 0.625, 0.75])
me_cube_230.materials.append(mat_dx_dark_concrete)
me_cube_230.update()
me_cube_231 = bpy.data.meshes.new('Cube.231')
me_cube_231.from_pydata([(-9.0, -16.0, -0.15), (-9.0, -16.0, 0.15), (-9.0, 16.0, -0.15), (-9.0, 16.0, 0.15), (9.0, -16.0, -0.15), (9.0, -16.0, 0.15), (9.0, 16.0, -0.15), (9.0, 16.0, 0.15)], [], [(0, 1, 3, 2), (2, 3, 7, 6), (6, 7, 5, 4), (4, 5, 1, 0), (2, 6, 4, 0), (7, 3, 1, 5)])
_uv = me_cube_231.uv_layers.new(name='UVMap')
_uv.uv.foreach_set('vector', [0.375, 0.0, 0.625, 0.0, 0.625, 0.25, 0.375, 0.25, 0.375, 0.25, 0.625, 0.25, 0.625, 0.5, 0.375, 0.5, 0.375, 0.5, 0.625, 0.5, 0.625, 0.75, 0.375, 0.75, 0.375, 0.75, 0.625, 0.75, 0.625, 1.0, 0.375, 1.0, 0.125, 0.5, 0.375, 0.5, 0.375, 0.75, 0.125, 0.75, 0.625, 0.5, 0.875, 0.5, 0.875, 0.75, 0.625, 0.75])
me_cube_231.materials.append(mat_dx_dark_concrete)
me_cube_231.update()
me_cube_232 = bpy.data.meshes.new('Cube.232')
me_cube_232.from_pydata([(-9.0, -16.0, -0.15), (-9.0, -16.0, 0.15), (-9.0, 16.0, -0.15), (-9.0, 16.0, 0.15), (9.0, -16.0, -0.15), (9.0, -16.0, 0.15), (9.0, 16.0, -0.15), (9.0, 16.0, 0.15)], [], [(0, 1, 3, 2), (2, 3, 7, 6), (6, 7, 5, 4), (4, 5, 1, 0), (2, 6, 4, 0), (7, 3, 1, 5)])
_uv = me_cube_232.uv_layers.new(name='UVMap')
_uv.uv.foreach_set('vector', [0.375, 0.0, 0.625, 0.0, 0.625, 0.25, 0.375, 0.25, 0.375, 0.25, 0.625, 0.25, 0.625, 0.5, 0.375, 0.5, 0.375, 0.5, 0.625, 0.5, 0.625, 0.75, 0.375, 0.75, 0.375, 0.75, 0.625, 0.75, 0.625, 1.0, 0.375, 1.0, 0.125, 0.5, 0.375, 0.5, 0.375, 0.75, 0.125, 0.75, 0.625, 0.5, 0.875, 0.5, 0.875, 0.75, 0.625, 0.75])
me_cube_232.materials.append(mat_dx_dark_concrete)
me_cube_232.update()
me_cube_233 = bpy.data.meshes.new('Cube.233')
me_cube_233.from_pydata([(-9.0, -16.0, -0.15), (-9.0, -16.0, 0.15), (-9.0, 16.0, -0.15), (-9.0, 16.0, 0.15), (9.0, -16.0, -0.15), (9.0, -16.0, 0.15), (9.0, 16.0, -0.15), (9.0, 16.0, 0.15)], [], [(0, 1, 3, 2), (2, 3, 7, 6), (6, 7, 5, 4), (4, 5, 1, 0), (2, 6, 4, 0), (7, 3, 1, 5)])
_uv = me_cube_233.uv_layers.new(name='UVMap')
_uv.uv.foreach_set('vector', [0.375, 0.0, 0.625, 0.0, 0.625, 0.25, 0.375, 0.25, 0.375, 0.25, 0.625, 0.25, 0.625, 0.5, 0.375, 0.5, 0.375, 0.5, 0.625, 0.5, 0.625, 0.75, 0.375, 0.75, 0.375, 0.75, 0.625, 0.75, 0.625, 1.0, 0.375, 1.0, 0.125, 0.5, 0.375, 0.5, 0.375, 0.75, 0.125, 0.75, 0.625, 0.5, 0.875, 0.5, 0.875, 0.75, 0.625, 0.75])
me_cube_233.materials.append(mat_dx_dark_concrete)
me_cube_233.update()
me_cube_234 = bpy.data.meshes.new('Cube.234')
me_cube_234.from_pydata([(-9.0, -16.0, -0.15), (-9.0, -16.0, 0.15), (-9.0, 16.0, -0.15), (-9.0, 16.0, 0.15), (9.0, -16.0, -0.15), (9.0, -16.0, 0.15), (9.0, 16.0, -0.15), (9.0, 16.0, 0.15)], [], [(0, 1, 3, 2), (2, 3, 7, 6), (6, 7, 5, 4), (4, 5, 1, 0), (2, 6, 4, 0), (7, 3, 1, 5)])
_uv = me_cube_234.uv_layers.new(name='UVMap')
_uv.uv.foreach_set('vector', [0.375, 0.0, 0.625, 0.0, 0.625, 0.25, 0.375, 0.25, 0.375, 0.25, 0.625, 0.25, 0.625, 0.5, 0.375, 0.5, 0.375, 0.5, 0.625, 0.5, 0.625, 0.75, 0.375, 0.75, 0.375, 0.75, 0.625, 0.75, 0.625, 1.0, 0.375, 1.0, 0.125, 0.5, 0.375, 0.5, 0.375, 0.75, 0.125, 0.75, 0.625, 0.5, 0.875, 0.5, 0.875, 0.75, 0.625, 0.75])
me_cube_234.materials.append(mat_dx_dark_concrete)
me_cube_234.update()
me_cube_235 = bpy.data.meshes.new('Cube.235')
me_cube_235.from_pydata([(-2.5, -2.5, -17.5), (-2.5, -2.5, 17.5), (-2.5, 2.5, -17.5), (-2.5, 2.5, 17.5), (2.5, -2.5, -17.5), (2.5, -2.5, 17.5), (2.5, 2.5, -17.5), (2.5, 2.5, 17.5)], [], [(0, 1, 3, 2), (2, 3, 7, 6), (6, 7, 5, 4), (4, 5, 1, 0), (2, 6, 4, 0), (7, 3, 1, 5)])
_uv = me_cube_235.uv_layers.new(name='UVMap')
_uv.uv.foreach_set('vector', [0.375, 0.0, 0.625, 0.0, 0.625, 0.25, 0.375, 0.25, 0.375, 0.25, 0.625, 0.25, 0.625, 0.5, 0.375, 0.5, 0.375, 0.5, 0.625, 0.5, 0.625, 0.75, 0.375, 0.75, 0.375, 0.75, 0.625, 0.75, 0.625, 1.0, 0.375, 1.0, 0.125, 0.5, 0.375, 0.5, 0.375, 0.75, 0.125, 0.75, 0.625, 0.5, 0.875, 0.5, 0.875, 0.75, 0.625, 0.75])
me_cube_235.materials.append(mat_dx_dark_concrete)
me_cube_235.update()
me_cube_236 = bpy.data.meshes.new('Cube.236')
me_cube_236.from_pydata([(-0.2, -0.2, -2.5), (-0.2, -0.2, 2.5), (-0.2, 0.2, -2.5), (-0.2, 0.2, 2.5), (0.2, -0.2, -2.5), (0.2, -0.2, 2.5), (0.2, 0.2, -2.5), (0.2, 0.2, 2.5)], [], [(0, 1, 3, 2), (2, 3, 7, 6), (6, 7, 5, 4), (4, 5, 1, 0), (2, 6, 4, 0), (7, 3, 1, 5)])
_uv = me_cube_236.uv_layers.new(name='UVMap')
_uv.uv.foreach_set('vector', [0.375, 0.0, 0.625, 0.0, 0.625, 0.25, 0.375, 0.25, 0.375, 0.25, 0.625, 0.25, 0.625, 0.5, 0.375, 0.5, 0.375, 0.5, 0.625, 0.5, 0.625, 0.75, 0.375, 0.75, 0.375, 0.75, 0.625, 0.75, 0.625, 1.0, 0.375, 1.0, 0.125, 0.5, 0.375, 0.5, 0.375, 0.75, 0.125, 0.75, 0.625, 0.5, 0.875, 0.5, 0.875, 0.75, 0.625, 0.75])
me_cube_236.materials.append(mat_dx_dark_concrete)
me_cube_236.update()
me_cube_237 = bpy.data.meshes.new('Cube.237')
me_cube_237.from_pydata([(-0.2, -0.2, -2.5), (-0.2, -0.2, 2.5), (-0.2, 0.2, -2.5), (-0.2, 0.2, 2.5), (0.2, -0.2, -2.5), (0.2, -0.2, 2.5), (0.2, 0.2, -2.5), (0.2, 0.2, 2.5)], [], [(0, 1, 3, 2), (2, 3, 7, 6), (6, 7, 5, 4), (4, 5, 1, 0), (2, 6, 4, 0), (7, 3, 1, 5)])
_uv = me_cube_237.uv_layers.new(name='UVMap')
_uv.uv.foreach_set('vector', [0.375, 0.0, 0.625, 0.0, 0.625, 0.25, 0.375, 0.25, 0.375, 0.25, 0.625, 0.25, 0.625, 0.5, 0.375, 0.5, 0.375, 0.5, 0.625, 0.5, 0.625, 0.75, 0.375, 0.75, 0.375, 0.75, 0.625, 0.75, 0.625, 1.0, 0.375, 1.0, 0.125, 0.5, 0.375, 0.5, 0.375, 0.75, 0.125, 0.75, 0.625, 0.5, 0.875, 0.5, 0.875, 0.75, 0.625, 0.75])
me_cube_237.materials.append(mat_dx_dark_concrete)
me_cube_237.update()
me_cube_238 = bpy.data.meshes.new('Cube.238')
me_cube_238.from_pydata([(-0.2, -0.2, -2.5), (-0.2, -0.2, 2.5), (-0.2, 0.2, -2.5), (-0.2, 0.2, 2.5), (0.2, -0.2, -2.5), (0.2, -0.2, 2.5), (0.2, 0.2, -2.5), (0.2, 0.2, 2.5)], [], [(0, 1, 3, 2), (2, 3, 7, 6), (6, 7, 5, 4), (4, 5, 1, 0), (2, 6, 4, 0), (7, 3, 1, 5)])
_uv = me_cube_238.uv_layers.new(name='UVMap')
_uv.uv.foreach_set('vector', [0.375, 0.0, 0.625, 0.0, 0.625, 0.25, 0.375, 0.25, 0.375, 0.25, 0.625, 0.25, 0.625, 0.5, 0.375, 0.5, 0.375, 0.5, 0.625, 0.5, 0.625, 0.75, 0.375, 0.75, 0.375, 0.75, 0.625, 0.75, 0.625, 1.0, 0.375, 1.0, 0.125, 0.5, 0.375, 0.5, 0.375, 0.75, 0.125, 0.75, 0.625, 0.5, 0.875, 0.5, 0.875, 0.75, 0.625, 0.75])
me_cube_238.materials.append(mat_dx_dark_concrete)
me_cube_238.update()
me_cube_239 = bpy.data.meshes.new('Cube.239')
me_cube_239.from_pydata([(-0.2, -0.2, -2.5), (-0.2, -0.2, 2.5), (-0.2, 0.2, -2.5), (-0.2, 0.2, 2.5), (0.2, -0.2, -2.5), (0.2, -0.2, 2.5), (0.2, 0.2, -2.5), (0.2, 0.2, 2.5)], [], [(0, 1, 3, 2), (2, 3, 7, 6), (6, 7, 5, 4), (4, 5, 1, 0), (2, 6, 4, 0), (7, 3, 1, 5)])
_uv = me_cube_239.uv_layers.new(name='UVMap')
_uv.uv.foreach_set('vector', [0.375, 0.0, 0.625, 0.0, 0.625, 0.25, 0.375, 0.25, 0.375, 0.25, 0.625, 0.25, 0.625, 0.5, 0.375, 0.5, 0.375, 0.5, 0.625, 0.5, 0.625, 0.75, 0.375, 0.75, 0.375, 0.75, 0.625, 0.75, 0.625, 1.0, 0.375, 1.0, 0.125, 0.5, 0.375, 0.5, 0.375, 0.75, 0.125, 0.75, 0.625, 0.5, 0.875, 0.5, 0.875, 0.75, 0.625, 0.75])
me_cube_239.materials.append(mat_dx_dark_concrete)
me_cube_239.update()
me_cube_240 = bpy.data.meshes.new('Cube.240')
me_cube_240.from_pydata([(-0.2, -0.2, -2.5), (-0.2, -0.2, 2.5), (-0.2, 0.2, -2.5), (-0.2, 0.2, 2.5), (0.2, -0.2, -2.5), (0.2, -0.2, 2.5), (0.2, 0.2, -2.5), (0.2, 0.2, 2.5)], [], [(0, 1, 3, 2), (2, 3, 7, 6), (6, 7, 5, 4), (4, 5, 1, 0), (2, 6, 4, 0), (7, 3, 1, 5)])
_uv = me_cube_240.uv_layers.new(name='UVMap')
_uv.uv.foreach_set('vector', [0.375, 0.0, 0.625, 0.0, 0.625, 0.25, 0.375, 0.25, 0.375, 0.25, 0.625, 0.25, 0.625, 0.5, 0.375, 0.5, 0.375, 0.5, 0.625, 0.5, 0.625, 0.75, 0.375, 0.75, 0.375, 0.75, 0.625, 0.75, 0.625, 1.0, 0.375, 1.0, 0.125, 0.5, 0.375, 0.5, 0.375, 0.75, 0.125, 0.75, 0.625, 0.5, 0.875, 0.5, 0.875, 0.75, 0.625, 0.75])
me_cube_240.materials.append(mat_dx_dark_concrete)
me_cube_240.update()
me_cube_241 = bpy.data.meshes.new('Cube.241')
me_cube_241.from_pydata([(-0.2, -0.2, -2.5), (-0.2, -0.2, 2.5), (-0.2, 0.2, -2.5), (-0.2, 0.2, 2.5), (0.2, -0.2, -2.5), (0.2, -0.2, 2.5), (0.2, 0.2, -2.5), (0.2, 0.2, 2.5)], [], [(0, 1, 3, 2), (2, 3, 7, 6), (6, 7, 5, 4), (4, 5, 1, 0), (2, 6, 4, 0), (7, 3, 1, 5)])
_uv = me_cube_241.uv_layers.new(name='UVMap')
_uv.uv.foreach_set('vector', [0.375, 0.0, 0.625, 0.0, 0.625, 0.25, 0.375, 0.25, 0.375, 0.25, 0.625, 0.25, 0.625, 0.5, 0.375, 0.5, 0.375, 0.5, 0.625, 0.5, 0.625, 0.75, 0.375, 0.75, 0.375, 0.75, 0.625, 0.75, 0.625, 1.0, 0.375, 1.0, 0.125, 0.5, 0.375, 0.5, 0.375, 0.75, 0.125, 0.75, 0.625, 0.5, 0.875, 0.5, 0.875, 0.75, 0.625, 0.75])
me_cube_241.materials.append(mat_dx_dark_concrete)
me_cube_241.update()
me_cube_242 = bpy.data.meshes.new('Cube.242')
me_cube_242.from_pydata([(-0.2, -0.2, -2.5), (-0.2, -0.2, 2.5), (-0.2, 0.2, -2.5), (-0.2, 0.2, 2.5), (0.2, -0.2, -2.5), (0.2, -0.2, 2.5), (0.2, 0.2, -2.5), (0.2, 0.2, 2.5)], [], [(0, 1, 3, 2), (2, 3, 7, 6), (6, 7, 5, 4), (4, 5, 1, 0), (2, 6, 4, 0), (7, 3, 1, 5)])
_uv = me_cube_242.uv_layers.new(name='UVMap')
_uv.uv.foreach_set('vector', [0.375, 0.0, 0.625, 0.0, 0.625, 0.25, 0.375, 0.25, 0.375, 0.25, 0.625, 0.25, 0.625, 0.5, 0.375, 0.5, 0.375, 0.5, 0.625, 0.5, 0.625, 0.75, 0.375, 0.75, 0.375, 0.75, 0.625, 0.75, 0.625, 1.0, 0.375, 1.0, 0.125, 0.5, 0.375, 0.5, 0.375, 0.75, 0.125, 0.75, 0.625, 0.5, 0.875, 0.5, 0.875, 0.75, 0.625, 0.75])
me_cube_242.materials.append(mat_dx_dark_concrete)
me_cube_242.update()
me_cube_243 = bpy.data.meshes.new('Cube.243')
me_cube_243.from_pydata([(-0.2, -0.2, -2.5), (-0.2, -0.2, 2.5), (-0.2, 0.2, -2.5), (-0.2, 0.2, 2.5), (0.2, -0.2, -2.5), (0.2, -0.2, 2.5), (0.2, 0.2, -2.5), (0.2, 0.2, 2.5)], [], [(0, 1, 3, 2), (2, 3, 7, 6), (6, 7, 5, 4), (4, 5, 1, 0), (2, 6, 4, 0), (7, 3, 1, 5)])
_uv = me_cube_243.uv_layers.new(name='UVMap')
_uv.uv.foreach_set('vector', [0.375, 0.0, 0.625, 0.0, 0.625, 0.25, 0.375, 0.25, 0.375, 0.25, 0.625, 0.25, 0.625, 0.5, 0.375, 0.5, 0.375, 0.5, 0.625, 0.5, 0.625, 0.75, 0.375, 0.75, 0.375, 0.75, 0.625, 0.75, 0.625, 1.0, 0.375, 1.0, 0.125, 0.5, 0.375, 0.5, 0.375, 0.75, 0.125, 0.75, 0.625, 0.5, 0.875, 0.5, 0.875, 0.75, 0.625, 0.75])
me_cube_243.materials.append(mat_dx_dark_concrete)
me_cube_243.update()
me_cube_244 = bpy.data.meshes.new('Cube.244')
me_cube_244.from_pydata([(-0.2, -0.2, -2.5), (-0.2, -0.2, 2.5), (-0.2, 0.2, -2.5), (-0.2, 0.2, 2.5), (0.2, -0.2, -2.5), (0.2, -0.2, 2.5), (0.2, 0.2, -2.5), (0.2, 0.2, 2.5)], [], [(0, 1, 3, 2), (2, 3, 7, 6), (6, 7, 5, 4), (4, 5, 1, 0), (2, 6, 4, 0), (7, 3, 1, 5)])
_uv = me_cube_244.uv_layers.new(name='UVMap')
_uv.uv.foreach_set('vector', [0.375, 0.0, 0.625, 0.0, 0.625, 0.25, 0.375, 0.25, 0.375, 0.25, 0.625, 0.25, 0.625, 0.5, 0.375, 0.5, 0.375, 0.5, 0.625, 0.5, 0.625, 0.75, 0.375, 0.75, 0.375, 0.75, 0.625, 0.75, 0.625, 1.0, 0.375, 1.0, 0.125, 0.5, 0.375, 0.5, 0.375, 0.75, 0.125, 0.75, 0.625, 0.5, 0.875, 0.5, 0.875, 0.75, 0.625, 0.75])
me_cube_244.materials.append(mat_dx_dark_concrete)
me_cube_244.update()
me_cube_245 = bpy.data.meshes.new('Cube.245')
me_cube_245.from_pydata([(-0.2, -0.2, -2.5), (-0.2, -0.2, 2.5), (-0.2, 0.2, -2.5), (-0.2, 0.2, 2.5), (0.2, -0.2, -2.5), (0.2, -0.2, 2.5), (0.2, 0.2, -2.5), (0.2, 0.2, 2.5)], [], [(0, 1, 3, 2), (2, 3, 7, 6), (6, 7, 5, 4), (4, 5, 1, 0), (2, 6, 4, 0), (7, 3, 1, 5)])
_uv = me_cube_245.uv_layers.new(name='UVMap')
_uv.uv.foreach_set('vector', [0.375, 0.0, 0.625, 0.0, 0.625, 0.25, 0.375, 0.25, 0.375, 0.25, 0.625, 0.25, 0.625, 0.5, 0.375, 0.5, 0.375, 0.5, 0.625, 0.5, 0.625, 0.75, 0.375, 0.75, 0.375, 0.75, 0.625, 0.75, 0.625, 1.0, 0.375, 1.0, 0.125, 0.5, 0.375, 0.5, 0.375, 0.75, 0.125, 0.75, 0.625, 0.5, 0.875, 0.5, 0.875, 0.75, 0.625, 0.75])
me_cube_245.materials.append(mat_dx_dark_concrete)
me_cube_245.update()
me_cube_246 = bpy.data.meshes.new('Cube.246')
me_cube_246.from_pydata([(-0.2, -0.2, -2.5), (-0.2, -0.2, 2.5), (-0.2, 0.2, -2.5), (-0.2, 0.2, 2.5), (0.2, -0.2, -2.5), (0.2, -0.2, 2.5), (0.2, 0.2, -2.5), (0.2, 0.2, 2.5)], [], [(0, 1, 3, 2), (2, 3, 7, 6), (6, 7, 5, 4), (4, 5, 1, 0), (2, 6, 4, 0), (7, 3, 1, 5)])
_uv = me_cube_246.uv_layers.new(name='UVMap')
_uv.uv.foreach_set('vector', [0.375, 0.0, 0.625, 0.0, 0.625, 0.25, 0.375, 0.25, 0.375, 0.25, 0.625, 0.25, 0.625, 0.5, 0.375, 0.5, 0.375, 0.5, 0.625, 0.5, 0.625, 0.75, 0.375, 0.75, 0.375, 0.75, 0.625, 0.75, 0.625, 1.0, 0.375, 1.0, 0.125, 0.5, 0.375, 0.5, 0.375, 0.75, 0.125, 0.75, 0.625, 0.5, 0.875, 0.5, 0.875, 0.75, 0.625, 0.75])
me_cube_246.materials.append(mat_dx_dark_concrete)
me_cube_246.update()
me_cube_247 = bpy.data.meshes.new('Cube.247')
me_cube_247.from_pydata([(-0.2, -0.2, -2.5), (-0.2, -0.2, 2.5), (-0.2, 0.2, -2.5), (-0.2, 0.2, 2.5), (0.2, -0.2, -2.5), (0.2, -0.2, 2.5), (0.2, 0.2, -2.5), (0.2, 0.2, 2.5)], [], [(0, 1, 3, 2), (2, 3, 7, 6), (6, 7, 5, 4), (4, 5, 1, 0), (2, 6, 4, 0), (7, 3, 1, 5)])
_uv = me_cube_247.uv_layers.new(name='UVMap')
_uv.uv.foreach_set('vector', [0.375, 0.0, 0.625, 0.0, 0.625, 0.25, 0.375, 0.25, 0.375, 0.25, 0.625, 0.25, 0.625, 0.5, 0.375, 0.5, 0.375, 0.5, 0.625, 0.5, 0.625, 0.75, 0.375, 0.75, 0.375, 0.75, 0.625, 0.75, 0.625, 1.0, 0.375, 1.0, 0.125, 0.5, 0.375, 0.5, 0.375, 0.75, 0.125, 0.75, 0.625, 0.5, 0.875, 0.5, 0.875, 0.75, 0.625, 0.75])
me_cube_247.materials.append(mat_dx_dark_concrete)
me_cube_247.update()
me_cube_248 = bpy.data.meshes.new('Cube.248')
me_cube_248.from_pydata([(-0.2, -0.2, -2.5), (-0.2, -0.2, 2.5), (-0.2, 0.2, -2.5), (-0.2, 0.2, 2.5), (0.2, -0.2, -2.5), (0.2, -0.2, 2.5), (0.2, 0.2, -2.5), (0.2, 0.2, 2.5)], [], [(0, 1, 3, 2), (2, 3, 7, 6), (6, 7, 5, 4), (4, 5, 1, 0), (2, 6, 4, 0), (7, 3, 1, 5)])
_uv = me_cube_248.uv_layers.new(name='UVMap')
_uv.uv.foreach_set('vector', [0.375, 0.0, 0.625, 0.0, 0.625, 0.25, 0.375, 0.25, 0.375, 0.25, 0.625, 0.25, 0.625, 0.5, 0.375, 0.5, 0.375, 0.5, 0.625, 0.5, 0.625, 0.75, 0.375, 0.75, 0.375, 0.75, 0.625, 0.75, 0.625, 1.0, 0.375, 1.0, 0.125, 0.5, 0.375, 0.5, 0.375, 0.75, 0.125, 0.75, 0.625, 0.5, 0.875, 0.5, 0.875, 0.75, 0.625, 0.75])
me_cube_248.materials.append(mat_dx_dark_concrete)
me_cube_248.update()
me_cube_249 = bpy.data.meshes.new('Cube.249')
me_cube_249.from_pydata([(-0.2, -0.2, -2.5), (-0.2, -0.2, 2.5), (-0.2, 0.2, -2.5), (-0.2, 0.2, 2.5), (0.2, -0.2, -2.5), (0.2, -0.2, 2.5), (0.2, 0.2, -2.5), (0.2, 0.2, 2.5)], [], [(0, 1, 3, 2), (2, 3, 7, 6), (6, 7, 5, 4), (4, 5, 1, 0), (2, 6, 4, 0), (7, 3, 1, 5)])
_uv = me_cube_249.uv_layers.new(name='UVMap')
_uv.uv.foreach_set('vector', [0.375, 0.0, 0.625, 0.0, 0.625, 0.25, 0.375, 0.25, 0.375, 0.25, 0.625, 0.25, 0.625, 0.5, 0.375, 0.5, 0.375, 0.5, 0.625, 0.5, 0.625, 0.75, 0.375, 0.75, 0.375, 0.75, 0.625, 0.75, 0.625, 1.0, 0.375, 1.0, 0.125, 0.5, 0.375, 0.5, 0.375, 0.75, 0.125, 0.75, 0.625, 0.5, 0.875, 0.5, 0.875, 0.75, 0.625, 0.75])
me_cube_249.materials.append(mat_dx_dark_concrete)
me_cube_249.update()
me_cube_250 = bpy.data.meshes.new('Cube.250')
me_cube_250.from_pydata([(-0.2, -0.2, -2.5), (-0.2, -0.2, 2.5), (-0.2, 0.2, -2.5), (-0.2, 0.2, 2.5), (0.2, -0.2, -2.5), (0.2, -0.2, 2.5), (0.2, 0.2, -2.5), (0.2, 0.2, 2.5)], [], [(0, 1, 3, 2), (2, 3, 7, 6), (6, 7, 5, 4), (4, 5, 1, 0), (2, 6, 4, 0), (7, 3, 1, 5)])
_uv = me_cube_250.uv_layers.new(name='UVMap')
_uv.uv.foreach_set('vector', [0.375, 0.0, 0.625, 0.0, 0.625, 0.25, 0.375, 0.25, 0.375, 0.25, 0.625, 0.25, 0.625, 0.5, 0.375, 0.5, 0.375, 0.5, 0.625, 0.5, 0.625, 0.75, 0.375, 0.75, 0.375, 0.75, 0.625, 0.75, 0.625, 1.0, 0.375, 1.0, 0.125, 0.5, 0.375, 0.5, 0.375, 0.75, 0.125, 0.75, 0.625, 0.5, 0.875, 0.5, 0.875, 0.75, 0.625, 0.75])
me_cube_250.materials.append(mat_dx_dark_concrete)
me_cube_250.update()
me_cube_251 = bpy.data.meshes.new('Cube.251')
me_cube_251.from_pydata([(-0.2, -0.2, -2.5), (-0.2, -0.2, 2.5), (-0.2, 0.2, -2.5), (-0.2, 0.2, 2.5), (0.2, -0.2, -2.5), (0.2, -0.2, 2.5), (0.2, 0.2, -2.5), (0.2, 0.2, 2.5)], [], [(0, 1, 3, 2), (2, 3, 7, 6), (6, 7, 5, 4), (4, 5, 1, 0), (2, 6, 4, 0), (7, 3, 1, 5)])
_uv = me_cube_251.uv_layers.new(name='UVMap')
_uv.uv.foreach_set('vector', [0.375, 0.0, 0.625, 0.0, 0.625, 0.25, 0.375, 0.25, 0.375, 0.25, 0.625, 0.25, 0.625, 0.5, 0.375, 0.5, 0.375, 0.5, 0.625, 0.5, 0.625, 0.75, 0.375, 0.75, 0.375, 0.75, 0.625, 0.75, 0.625, 1.0, 0.375, 1.0, 0.125, 0.5, 0.375, 0.5, 0.375, 0.75, 0.125, 0.75, 0.625, 0.5, 0.875, 0.5, 0.875, 0.75, 0.625, 0.75])
me_cube_251.materials.append(mat_dx_dark_concrete)
me_cube_251.update()
me_cube_252 = bpy.data.meshes.new('Cube.252')
me_cube_252.from_pydata([(-0.2, -0.2, -2.5), (-0.2, -0.2, 2.5), (-0.2, 0.2, -2.5), (-0.2, 0.2, 2.5), (0.2, -0.2, -2.5), (0.2, -0.2, 2.5), (0.2, 0.2, -2.5), (0.2, 0.2, 2.5)], [], [(0, 1, 3, 2), (2, 3, 7, 6), (6, 7, 5, 4), (4, 5, 1, 0), (2, 6, 4, 0), (7, 3, 1, 5)])
_uv = me_cube_252.uv_layers.new(name='UVMap')
_uv.uv.foreach_set('vector', [0.375, 0.0, 0.625, 0.0, 0.625, 0.25, 0.375, 0.25, 0.375, 0.25, 0.625, 0.25, 0.625, 0.5, 0.375, 0.5, 0.375, 0.5, 0.625, 0.5, 0.625, 0.75, 0.375, 0.75, 0.375, 0.75, 0.625, 0.75, 0.625, 1.0, 0.375, 1.0, 0.125, 0.5, 0.375, 0.5, 0.375, 0.75, 0.125, 0.75, 0.625, 0.5, 0.875, 0.5, 0.875, 0.75, 0.625, 0.75])
me_cube_252.materials.append(mat_dx_dark_concrete)
me_cube_252.update()
me_cube_253 = bpy.data.meshes.new('Cube.253')
me_cube_253.from_pydata([(-0.2, -0.2, -2.5), (-0.2, -0.2, 2.5), (-0.2, 0.2, -2.5), (-0.2, 0.2, 2.5), (0.2, -0.2, -2.5), (0.2, -0.2, 2.5), (0.2, 0.2, -2.5), (0.2, 0.2, 2.5)], [], [(0, 1, 3, 2), (2, 3, 7, 6), (6, 7, 5, 4), (4, 5, 1, 0), (2, 6, 4, 0), (7, 3, 1, 5)])
_uv = me_cube_253.uv_layers.new(name='UVMap')
_uv.uv.foreach_set('vector', [0.375, 0.0, 0.625, 0.0, 0.625, 0.25, 0.375, 0.25, 0.375, 0.25, 0.625, 0.25, 0.625, 0.5, 0.375, 0.5, 0.375, 0.5, 0.625, 0.5, 0.625, 0.75, 0.375, 0.75, 0.375, 0.75, 0.625, 0.75, 0.625, 1.0, 0.375, 1.0, 0.125, 0.5, 0.375, 0.5, 0.375, 0.75, 0.125, 0.75, 0.625, 0.5, 0.875, 0.5, 0.875, 0.75, 0.625, 0.75])
me_cube_253.materials.append(mat_dx_dark_concrete)
me_cube_253.update()
me_cube_254 = bpy.data.meshes.new('Cube.254')
me_cube_254.from_pydata([(-0.2, -0.2, -2.5), (-0.2, -0.2, 2.5), (-0.2, 0.2, -2.5), (-0.2, 0.2, 2.5), (0.2, -0.2, -2.5), (0.2, -0.2, 2.5), (0.2, 0.2, -2.5), (0.2, 0.2, 2.5)], [], [(0, 1, 3, 2), (2, 3, 7, 6), (6, 7, 5, 4), (4, 5, 1, 0), (2, 6, 4, 0), (7, 3, 1, 5)])
_uv = me_cube_254.uv_layers.new(name='UVMap')
_uv.uv.foreach_set('vector', [0.375, 0.0, 0.625, 0.0, 0.625, 0.25, 0.375, 0.25, 0.375, 0.25, 0.625, 0.25, 0.625, 0.5, 0.375, 0.5, 0.375, 0.5, 0.625, 0.5, 0.625, 0.75, 0.375, 0.75, 0.375, 0.75, 0.625, 0.75, 0.625, 1.0, 0.375, 1.0, 0.125, 0.5, 0.375, 0.5, 0.375, 0.75, 0.125, 0.75, 0.625, 0.5, 0.875, 0.5, 0.875, 0.75, 0.625, 0.75])
me_cube_254.materials.append(mat_dx_blackened_steel)
me_cube_254.update()
me_cube_255 = bpy.data.meshes.new('Cube.255')
me_cube_255.from_pydata([(-0.2, -0.2, -2.5), (-0.2, -0.2, 2.5), (-0.2, 0.2, -2.5), (-0.2, 0.2, 2.5), (0.2, -0.2, -2.5), (0.2, -0.2, 2.5), (0.2, 0.2, -2.5), (0.2, 0.2, 2.5)], [], [(0, 1, 3, 2), (2, 3, 7, 6), (6, 7, 5, 4), (4, 5, 1, 0), (2, 6, 4, 0), (7, 3, 1, 5)])
_uv = me_cube_255.uv_layers.new(name='UVMap')
_uv.uv.foreach_set('vector', [0.375, 0.0, 0.625, 0.0, 0.625, 0.25, 0.375, 0.25, 0.375, 0.25, 0.625, 0.25, 0.625, 0.5, 0.375, 0.5, 0.375, 0.5, 0.625, 0.5, 0.625, 0.75, 0.375, 0.75, 0.375, 0.75, 0.625, 0.75, 0.625, 1.0, 0.375, 1.0, 0.125, 0.5, 0.375, 0.5, 0.375, 0.75, 0.125, 0.75, 0.625, 0.5, 0.875, 0.5, 0.875, 0.75, 0.625, 0.75])
me_cube_255.materials.append(mat_dx_blackened_steel)
me_cube_255.update()
me_cube_256 = bpy.data.meshes.new('Cube.256')
me_cube_256.from_pydata([(-0.2, -0.2, -2.5), (-0.2, -0.2, 2.5), (-0.2, 0.2, -2.5), (-0.2, 0.2, 2.5), (0.2, -0.2, -2.5), (0.2, -0.2, 2.5), (0.2, 0.2, -2.5), (0.2, 0.2, 2.5)], [], [(0, 1, 3, 2), (2, 3, 7, 6), (6, 7, 5, 4), (4, 5, 1, 0), (2, 6, 4, 0), (7, 3, 1, 5)])
_uv = me_cube_256.uv_layers.new(name='UVMap')
_uv.uv.foreach_set('vector', [0.375, 0.0, 0.625, 0.0, 0.625, 0.25, 0.375, 0.25, 0.375, 0.25, 0.625, 0.25, 0.625, 0.5, 0.375, 0.5, 0.375, 0.5, 0.625, 0.5, 0.625, 0.75, 0.375, 0.75, 0.375, 0.75, 0.625, 0.75, 0.625, 1.0, 0.375, 1.0, 0.125, 0.5, 0.375, 0.5, 0.375, 0.75, 0.125, 0.75, 0.625, 0.5, 0.875, 0.5, 0.875, 0.75, 0.625, 0.75])
me_cube_256.materials.append(mat_dx_blackened_steel)
me_cube_256.update()
me_cube_257 = bpy.data.meshes.new('Cube.257')
me_cube_257.from_pydata([(-0.2, -0.2, -2.5), (-0.2, -0.2, 2.5), (-0.2, 0.2, -2.5), (-0.2, 0.2, 2.5), (0.2, -0.2, -2.5), (0.2, -0.2, 2.5), (0.2, 0.2, -2.5), (0.2, 0.2, 2.5)], [], [(0, 1, 3, 2), (2, 3, 7, 6), (6, 7, 5, 4), (4, 5, 1, 0), (2, 6, 4, 0), (7, 3, 1, 5)])
_uv = me_cube_257.uv_layers.new(name='UVMap')
_uv.uv.foreach_set('vector', [0.375, 0.0, 0.625, 0.0, 0.625, 0.25, 0.375, 0.25, 0.375, 0.25, 0.625, 0.25, 0.625, 0.5, 0.375, 0.5, 0.375, 0.5, 0.625, 0.5, 0.625, 0.75, 0.375, 0.75, 0.375, 0.75, 0.625, 0.75, 0.625, 1.0, 0.375, 1.0, 0.125, 0.5, 0.375, 0.5, 0.375, 0.75, 0.125, 0.75, 0.625, 0.5, 0.875, 0.5, 0.875, 0.75, 0.625, 0.75])
me_cube_257.materials.append(mat_dx_blackened_steel)
me_cube_257.update()
me_cube_258 = bpy.data.meshes.new('Cube.258')
me_cube_258.from_pydata([(-0.2, -0.2, -2.5), (-0.2, -0.2, 2.5), (-0.2, 0.2, -2.5), (-0.2, 0.2, 2.5), (0.2, -0.2, -2.5), (0.2, -0.2, 2.5), (0.2, 0.2, -2.5), (0.2, 0.2, 2.5)], [], [(0, 1, 3, 2), (2, 3, 7, 6), (6, 7, 5, 4), (4, 5, 1, 0), (2, 6, 4, 0), (7, 3, 1, 5)])
_uv = me_cube_258.uv_layers.new(name='UVMap')
_uv.uv.foreach_set('vector', [0.375, 0.0, 0.625, 0.0, 0.625, 0.25, 0.375, 0.25, 0.375, 0.25, 0.625, 0.25, 0.625, 0.5, 0.375, 0.5, 0.375, 0.5, 0.625, 0.5, 0.625, 0.75, 0.375, 0.75, 0.375, 0.75, 0.625, 0.75, 0.625, 1.0, 0.375, 1.0, 0.125, 0.5, 0.375, 0.5, 0.375, 0.75, 0.125, 0.75, 0.625, 0.5, 0.875, 0.5, 0.875, 0.75, 0.625, 0.75])
me_cube_258.materials.append(mat_dx_blackened_steel)
me_cube_258.update()
me_cube_259 = bpy.data.meshes.new('Cube.259')
me_cube_259.from_pydata([(-0.2, -0.2, -2.5), (-0.2, -0.2, 2.5), (-0.2, 0.2, -2.5), (-0.2, 0.2, 2.5), (0.2, -0.2, -2.5), (0.2, -0.2, 2.5), (0.2, 0.2, -2.5), (0.2, 0.2, 2.5)], [], [(0, 1, 3, 2), (2, 3, 7, 6), (6, 7, 5, 4), (4, 5, 1, 0), (2, 6, 4, 0), (7, 3, 1, 5)])
_uv = me_cube_259.uv_layers.new(name='UVMap')
_uv.uv.foreach_set('vector', [0.375, 0.0, 0.625, 0.0, 0.625, 0.25, 0.375, 0.25, 0.375, 0.25, 0.625, 0.25, 0.625, 0.5, 0.375, 0.5, 0.375, 0.5, 0.625, 0.5, 0.625, 0.75, 0.375, 0.75, 0.375, 0.75, 0.625, 0.75, 0.625, 1.0, 0.375, 1.0, 0.125, 0.5, 0.375, 0.5, 0.375, 0.75, 0.125, 0.75, 0.625, 0.5, 0.875, 0.5, 0.875, 0.75, 0.625, 0.75])
me_cube_259.materials.append(mat_dx_blackened_steel)
me_cube_259.update()
me_cube_260 = bpy.data.meshes.new('Cube.260')
me_cube_260.from_pydata([(-0.2, -0.2, -2.5), (-0.2, -0.2, 2.5), (-0.2, 0.2, -2.5), (-0.2, 0.2, 2.5), (0.2, -0.2, -2.5), (0.2, -0.2, 2.5), (0.2, 0.2, -2.5), (0.2, 0.2, 2.5)], [], [(0, 1, 3, 2), (2, 3, 7, 6), (6, 7, 5, 4), (4, 5, 1, 0), (2, 6, 4, 0), (7, 3, 1, 5)])
_uv = me_cube_260.uv_layers.new(name='UVMap')
_uv.uv.foreach_set('vector', [0.375, 0.0, 0.625, 0.0, 0.625, 0.25, 0.375, 0.25, 0.375, 0.25, 0.625, 0.25, 0.625, 0.5, 0.375, 0.5, 0.375, 0.5, 0.625, 0.5, 0.625, 0.75, 0.375, 0.75, 0.375, 0.75, 0.625, 0.75, 0.625, 1.0, 0.375, 1.0, 0.125, 0.5, 0.375, 0.5, 0.375, 0.75, 0.125, 0.75, 0.625, 0.5, 0.875, 0.5, 0.875, 0.75, 0.625, 0.75])
me_cube_260.materials.append(mat_dx_blackened_steel)
me_cube_260.update()
me_cube_261 = bpy.data.meshes.new('Cube.261')
me_cube_261.from_pydata([(-0.2, -0.2, -2.5), (-0.2, -0.2, 2.5), (-0.2, 0.2, -2.5), (-0.2, 0.2, 2.5), (0.2, -0.2, -2.5), (0.2, -0.2, 2.5), (0.2, 0.2, -2.5), (0.2, 0.2, 2.5)], [], [(0, 1, 3, 2), (2, 3, 7, 6), (6, 7, 5, 4), (4, 5, 1, 0), (2, 6, 4, 0), (7, 3, 1, 5)])
_uv = me_cube_261.uv_layers.new(name='UVMap')
_uv.uv.foreach_set('vector', [0.375, 0.0, 0.625, 0.0, 0.625, 0.25, 0.375, 0.25, 0.375, 0.25, 0.625, 0.25, 0.625, 0.5, 0.375, 0.5, 0.375, 0.5, 0.625, 0.5, 0.625, 0.75, 0.375, 0.75, 0.375, 0.75, 0.625, 0.75, 0.625, 1.0, 0.375, 1.0, 0.125, 0.5, 0.375, 0.5, 0.375, 0.75, 0.125, 0.75, 0.625, 0.5, 0.875, 0.5, 0.875, 0.75, 0.625, 0.75])
me_cube_261.materials.append(mat_dx_blackened_steel)
me_cube_261.update()
me_cube_262 = bpy.data.meshes.new('Cube.262')
me_cube_262.from_pydata([(-0.2, -0.2, -2.5), (-0.2, -0.2, 2.5), (-0.2, 0.2, -2.5), (-0.2, 0.2, 2.5), (0.2, -0.2, -2.5), (0.2, -0.2, 2.5), (0.2, 0.2, -2.5), (0.2, 0.2, 2.5)], [], [(0, 1, 3, 2), (2, 3, 7, 6), (6, 7, 5, 4), (4, 5, 1, 0), (2, 6, 4, 0), (7, 3, 1, 5)])
_uv = me_cube_262.uv_layers.new(name='UVMap')
_uv.uv.foreach_set('vector', [0.375, 0.0, 0.625, 0.0, 0.625, 0.25, 0.375, 0.25, 0.375, 0.25, 0.625, 0.25, 0.625, 0.5, 0.375, 0.5, 0.375, 0.5, 0.625, 0.5, 0.625, 0.75, 0.375, 0.75, 0.375, 0.75, 0.625, 0.75, 0.625, 1.0, 0.375, 1.0, 0.125, 0.5, 0.375, 0.5, 0.375, 0.75, 0.125, 0.75, 0.625, 0.5, 0.875, 0.5, 0.875, 0.75, 0.625, 0.75])
me_cube_262.materials.append(mat_dx_blackened_steel)
me_cube_262.update()
me_cube_263 = bpy.data.meshes.new('Cube.263')
me_cube_263.from_pydata([(-0.2, -0.2, -2.5), (-0.2, -0.2, 2.5), (-0.2, 0.2, -2.5), (-0.2, 0.2, 2.5), (0.2, -0.2, -2.5), (0.2, -0.2, 2.5), (0.2, 0.2, -2.5), (0.2, 0.2, 2.5)], [], [(0, 1, 3, 2), (2, 3, 7, 6), (6, 7, 5, 4), (4, 5, 1, 0), (2, 6, 4, 0), (7, 3, 1, 5)])
_uv = me_cube_263.uv_layers.new(name='UVMap')
_uv.uv.foreach_set('vector', [0.375, 0.0, 0.625, 0.0, 0.625, 0.25, 0.375, 0.25, 0.375, 0.25, 0.625, 0.25, 0.625, 0.5, 0.375, 0.5, 0.375, 0.5, 0.625, 0.5, 0.625, 0.75, 0.375, 0.75, 0.375, 0.75, 0.625, 0.75, 0.625, 1.0, 0.375, 1.0, 0.125, 0.5, 0.375, 0.5, 0.375, 0.75, 0.125, 0.75, 0.625, 0.5, 0.875, 0.5, 0.875, 0.75, 0.625, 0.75])
me_cube_263.materials.append(mat_dx_blackened_steel)
me_cube_263.update()
me_cube_264 = bpy.data.meshes.new('Cube.264')
me_cube_264.from_pydata([(-0.2, -0.2, -2.5), (-0.2, -0.2, 2.5), (-0.2, 0.2, -2.5), (-0.2, 0.2, 2.5), (0.2, -0.2, -2.5), (0.2, -0.2, 2.5), (0.2, 0.2, -2.5), (0.2, 0.2, 2.5)], [], [(0, 1, 3, 2), (2, 3, 7, 6), (6, 7, 5, 4), (4, 5, 1, 0), (2, 6, 4, 0), (7, 3, 1, 5)])
_uv = me_cube_264.uv_layers.new(name='UVMap')
_uv.uv.foreach_set('vector', [0.375, 0.0, 0.625, 0.0, 0.625, 0.25, 0.375, 0.25, 0.375, 0.25, 0.625, 0.25, 0.625, 0.5, 0.375, 0.5, 0.375, 0.5, 0.625, 0.5, 0.625, 0.75, 0.375, 0.75, 0.375, 0.75, 0.625, 0.75, 0.625, 1.0, 0.375, 1.0, 0.125, 0.5, 0.375, 0.5, 0.375, 0.75, 0.125, 0.75, 0.625, 0.5, 0.875, 0.5, 0.875, 0.75, 0.625, 0.75])
me_cube_264.materials.append(mat_dx_blackened_steel)
me_cube_264.update()
me_cube_265 = bpy.data.meshes.new('Cube.265')
me_cube_265.from_pydata([(-0.2, -0.2, -2.5), (-0.2, -0.2, 2.5), (-0.2, 0.2, -2.5), (-0.2, 0.2, 2.5), (0.2, -0.2, -2.5), (0.2, -0.2, 2.5), (0.2, 0.2, -2.5), (0.2, 0.2, 2.5)], [], [(0, 1, 3, 2), (2, 3, 7, 6), (6, 7, 5, 4), (4, 5, 1, 0), (2, 6, 4, 0), (7, 3, 1, 5)])
_uv = me_cube_265.uv_layers.new(name='UVMap')
_uv.uv.foreach_set('vector', [0.375, 0.0, 0.625, 0.0, 0.625, 0.25, 0.375, 0.25, 0.375, 0.25, 0.625, 0.25, 0.625, 0.5, 0.375, 0.5, 0.375, 0.5, 0.625, 0.5, 0.625, 0.75, 0.375, 0.75, 0.375, 0.75, 0.625, 0.75, 0.625, 1.0, 0.375, 1.0, 0.125, 0.5, 0.375, 0.5, 0.375, 0.75, 0.125, 0.75, 0.625, 0.5, 0.875, 0.5, 0.875, 0.75, 0.625, 0.75])
me_cube_265.materials.append(mat_dx_blackened_steel)
me_cube_265.update()
me_cube_266 = bpy.data.meshes.new('Cube.266')
me_cube_266.from_pydata([(-0.2, -0.2, -2.5), (-0.2, -0.2, 2.5), (-0.2, 0.2, -2.5), (-0.2, 0.2, 2.5), (0.2, -0.2, -2.5), (0.2, -0.2, 2.5), (0.2, 0.2, -2.5), (0.2, 0.2, 2.5)], [], [(0, 1, 3, 2), (2, 3, 7, 6), (6, 7, 5, 4), (4, 5, 1, 0), (2, 6, 4, 0), (7, 3, 1, 5)])
_uv = me_cube_266.uv_layers.new(name='UVMap')
_uv.uv.foreach_set('vector', [0.375, 0.0, 0.625, 0.0, 0.625, 0.25, 0.375, 0.25, 0.375, 0.25, 0.625, 0.25, 0.625, 0.5, 0.375, 0.5, 0.375, 0.5, 0.625, 0.5, 0.625, 0.75, 0.375, 0.75, 0.375, 0.75, 0.625, 0.75, 0.625, 1.0, 0.375, 1.0, 0.125, 0.5, 0.375, 0.5, 0.375, 0.75, 0.125, 0.75, 0.625, 0.5, 0.875, 0.5, 0.875, 0.75, 0.625, 0.75])
me_cube_266.materials.append(mat_dx_blackened_steel)
me_cube_266.update()
me_cube_267 = bpy.data.meshes.new('Cube.267')
me_cube_267.from_pydata([(-0.2, -0.2, -2.5), (-0.2, -0.2, 2.5), (-0.2, 0.2, -2.5), (-0.2, 0.2, 2.5), (0.2, -0.2, -2.5), (0.2, -0.2, 2.5), (0.2, 0.2, -2.5), (0.2, 0.2, 2.5)], [], [(0, 1, 3, 2), (2, 3, 7, 6), (6, 7, 5, 4), (4, 5, 1, 0), (2, 6, 4, 0), (7, 3, 1, 5)])
_uv = me_cube_267.uv_layers.new(name='UVMap')
_uv.uv.foreach_set('vector', [0.375, 0.0, 0.625, 0.0, 0.625, 0.25, 0.375, 0.25, 0.375, 0.25, 0.625, 0.25, 0.625, 0.5, 0.375, 0.5, 0.375, 0.5, 0.625, 0.5, 0.625, 0.75, 0.375, 0.75, 0.375, 0.75, 0.625, 0.75, 0.625, 1.0, 0.375, 1.0, 0.125, 0.5, 0.375, 0.5, 0.375, 0.75, 0.125, 0.75, 0.625, 0.5, 0.875, 0.5, 0.875, 0.75, 0.625, 0.75])
me_cube_267.materials.append(mat_dx_blackened_steel)
me_cube_267.update()
me_cube_268 = bpy.data.meshes.new('Cube.268')
me_cube_268.from_pydata([(-0.2, -0.2, -2.5), (-0.2, -0.2, 2.5), (-0.2, 0.2, -2.5), (-0.2, 0.2, 2.5), (0.2, -0.2, -2.5), (0.2, -0.2, 2.5), (0.2, 0.2, -2.5), (0.2, 0.2, 2.5)], [], [(0, 1, 3, 2), (2, 3, 7, 6), (6, 7, 5, 4), (4, 5, 1, 0), (2, 6, 4, 0), (7, 3, 1, 5)])
_uv = me_cube_268.uv_layers.new(name='UVMap')
_uv.uv.foreach_set('vector', [0.375, 0.0, 0.625, 0.0, 0.625, 0.25, 0.375, 0.25, 0.375, 0.25, 0.625, 0.25, 0.625, 0.5, 0.375, 0.5, 0.375, 0.5, 0.625, 0.5, 0.625, 0.75, 0.375, 0.75, 0.375, 0.75, 0.625, 0.75, 0.625, 1.0, 0.375, 1.0, 0.125, 0.5, 0.375, 0.5, 0.375, 0.75, 0.125, 0.75, 0.625, 0.5, 0.875, 0.5, 0.875, 0.75, 0.625, 0.75])
me_cube_268.materials.append(mat_dx_blackened_steel)
me_cube_268.update()
me_cube_269 = bpy.data.meshes.new('Cube.269')
me_cube_269.from_pydata([(-0.2, -0.2, -2.5), (-0.2, -0.2, 2.5), (-0.2, 0.2, -2.5), (-0.2, 0.2, 2.5), (0.2, -0.2, -2.5), (0.2, -0.2, 2.5), (0.2, 0.2, -2.5), (0.2, 0.2, 2.5)], [], [(0, 1, 3, 2), (2, 3, 7, 6), (6, 7, 5, 4), (4, 5, 1, 0), (2, 6, 4, 0), (7, 3, 1, 5)])
_uv = me_cube_269.uv_layers.new(name='UVMap')
_uv.uv.foreach_set('vector', [0.375, 0.0, 0.625, 0.0, 0.625, 0.25, 0.375, 0.25, 0.375, 0.25, 0.625, 0.25, 0.625, 0.5, 0.375, 0.5, 0.375, 0.5, 0.625, 0.5, 0.625, 0.75, 0.375, 0.75, 0.375, 0.75, 0.625, 0.75, 0.625, 1.0, 0.375, 1.0, 0.125, 0.5, 0.375, 0.5, 0.375, 0.75, 0.125, 0.75, 0.625, 0.5, 0.875, 0.5, 0.875, 0.75, 0.625, 0.75])
me_cube_269.materials.append(mat_dx_blackened_steel)
me_cube_269.update()
me_cube_270 = bpy.data.meshes.new('Cube.270')
me_cube_270.from_pydata([(-0.2, -0.2, -2.5), (-0.2, -0.2, 2.5), (-0.2, 0.2, -2.5), (-0.2, 0.2, 2.5), (0.2, -0.2, -2.5), (0.2, -0.2, 2.5), (0.2, 0.2, -2.5), (0.2, 0.2, 2.5)], [], [(0, 1, 3, 2), (2, 3, 7, 6), (6, 7, 5, 4), (4, 5, 1, 0), (2, 6, 4, 0), (7, 3, 1, 5)])
_uv = me_cube_270.uv_layers.new(name='UVMap')
_uv.uv.foreach_set('vector', [0.375, 0.0, 0.625, 0.0, 0.625, 0.25, 0.375, 0.25, 0.375, 0.25, 0.625, 0.25, 0.625, 0.5, 0.375, 0.5, 0.375, 0.5, 0.625, 0.5, 0.625, 0.75, 0.375, 0.75, 0.375, 0.75, 0.625, 0.75, 0.625, 1.0, 0.375, 1.0, 0.125, 0.5, 0.375, 0.5, 0.375, 0.75, 0.125, 0.75, 0.625, 0.5, 0.875, 0.5, 0.875, 0.75, 0.625, 0.75])
me_cube_270.materials.append(mat_dx_blackened_steel)
me_cube_270.update()
me_cube_271 = bpy.data.meshes.new('Cube.271')
me_cube_271.from_pydata([(-0.2, -0.2, -2.5), (-0.2, -0.2, 2.5), (-0.2, 0.2, -2.5), (-0.2, 0.2, 2.5), (0.2, -0.2, -2.5), (0.2, -0.2, 2.5), (0.2, 0.2, -2.5), (0.2, 0.2, 2.5)], [], [(0, 1, 3, 2), (2, 3, 7, 6), (6, 7, 5, 4), (4, 5, 1, 0), (2, 6, 4, 0), (7, 3, 1, 5)])
_uv = me_cube_271.uv_layers.new(name='UVMap')
_uv.uv.foreach_set('vector', [0.375, 0.0, 0.625, 0.0, 0.625, 0.25, 0.375, 0.25, 0.375, 0.25, 0.625, 0.25, 0.625, 0.5, 0.375, 0.5, 0.375, 0.5, 0.625, 0.5, 0.625, 0.75, 0.375, 0.75, 0.375, 0.75, 0.625, 0.75, 0.625, 1.0, 0.375, 1.0, 0.125, 0.5, 0.375, 0.5, 0.375, 0.75, 0.125, 0.75, 0.625, 0.5, 0.875, 0.5, 0.875, 0.75, 0.625, 0.75])
me_cube_271.materials.append(mat_dx_blackened_steel)
me_cube_271.update()
me_cube_272 = bpy.data.meshes.new('Cube.272')
me_cube_272.from_pydata([(-0.2, -0.2, -2.5), (-0.2, -0.2, 2.5), (-0.2, 0.2, -2.5), (-0.2, 0.2, 2.5), (0.2, -0.2, -2.5), (0.2, -0.2, 2.5), (0.2, 0.2, -2.5), (0.2, 0.2, 2.5)], [], [(0, 1, 3, 2), (2, 3, 7, 6), (6, 7, 5, 4), (4, 5, 1, 0), (2, 6, 4, 0), (7, 3, 1, 5)])
_uv = me_cube_272.uv_layers.new(name='UVMap')
_uv.uv.foreach_set('vector', [0.375, 0.0, 0.625, 0.0, 0.625, 0.25, 0.375, 0.25, 0.375, 0.25, 0.625, 0.25, 0.625, 0.5, 0.375, 0.5, 0.375, 0.5, 0.625, 0.5, 0.625, 0.75, 0.375, 0.75, 0.375, 0.75, 0.625, 0.75, 0.625, 1.0, 0.375, 1.0, 0.125, 0.5, 0.375, 0.5, 0.375, 0.75, 0.125, 0.75, 0.625, 0.5, 0.875, 0.5, 0.875, 0.75, 0.625, 0.75])
me_cube_272.materials.append(mat_dx_blackened_steel)
me_cube_272.update()
me_cube_273 = bpy.data.meshes.new('Cube.273')
me_cube_273.from_pydata([(-0.2, -0.2, -2.5), (-0.2, -0.2, 2.5), (-0.2, 0.2, -2.5), (-0.2, 0.2, 2.5), (0.2, -0.2, -2.5), (0.2, -0.2, 2.5), (0.2, 0.2, -2.5), (0.2, 0.2, 2.5)], [], [(0, 1, 3, 2), (2, 3, 7, 6), (6, 7, 5, 4), (4, 5, 1, 0), (2, 6, 4, 0), (7, 3, 1, 5)])
_uv = me_cube_273.uv_layers.new(name='UVMap')
_uv.uv.foreach_set('vector', [0.375, 0.0, 0.625, 0.0, 0.625, 0.25, 0.375, 0.25, 0.375, 0.25, 0.625, 0.25, 0.625, 0.5, 0.375, 0.5, 0.375, 0.5, 0.625, 0.5, 0.625, 0.75, 0.375, 0.75, 0.375, 0.75, 0.625, 0.75, 0.625, 1.0, 0.375, 1.0, 0.125, 0.5, 0.375, 0.5, 0.375, 0.75, 0.125, 0.75, 0.625, 0.5, 0.875, 0.5, 0.875, 0.75, 0.625, 0.75])
me_cube_273.materials.append(mat_dx_blackened_steel)
me_cube_273.update()
me_cube_274 = bpy.data.meshes.new('Cube.274')
me_cube_274.from_pydata([(-0.2, -0.2, -2.5), (-0.2, -0.2, 2.5), (-0.2, 0.2, -2.5), (-0.2, 0.2, 2.5), (0.2, -0.2, -2.5), (0.2, -0.2, 2.5), (0.2, 0.2, -2.5), (0.2, 0.2, 2.5)], [], [(0, 1, 3, 2), (2, 3, 7, 6), (6, 7, 5, 4), (4, 5, 1, 0), (2, 6, 4, 0), (7, 3, 1, 5)])
_uv = me_cube_274.uv_layers.new(name='UVMap')
_uv.uv.foreach_set('vector', [0.375, 0.0, 0.625, 0.0, 0.625, 0.25, 0.375, 0.25, 0.375, 0.25, 0.625, 0.25, 0.625, 0.5, 0.375, 0.5, 0.375, 0.5, 0.625, 0.5, 0.625, 0.75, 0.375, 0.75, 0.375, 0.75, 0.625, 0.75, 0.625, 1.0, 0.375, 1.0, 0.125, 0.5, 0.375, 0.5, 0.375, 0.75, 0.125, 0.75, 0.625, 0.5, 0.875, 0.5, 0.875, 0.75, 0.625, 0.75])
me_cube_274.materials.append(mat_dx_blackened_steel)
me_cube_274.update()
me_cube_275 = bpy.data.meshes.new('Cube.275')
me_cube_275.from_pydata([(-0.2, -0.2, -2.5), (-0.2, -0.2, 2.5), (-0.2, 0.2, -2.5), (-0.2, 0.2, 2.5), (0.2, -0.2, -2.5), (0.2, -0.2, 2.5), (0.2, 0.2, -2.5), (0.2, 0.2, 2.5)], [], [(0, 1, 3, 2), (2, 3, 7, 6), (6, 7, 5, 4), (4, 5, 1, 0), (2, 6, 4, 0), (7, 3, 1, 5)])
_uv = me_cube_275.uv_layers.new(name='UVMap')
_uv.uv.foreach_set('vector', [0.375, 0.0, 0.625, 0.0, 0.625, 0.25, 0.375, 0.25, 0.375, 0.25, 0.625, 0.25, 0.625, 0.5, 0.375, 0.5, 0.375, 0.5, 0.625, 0.5, 0.625, 0.75, 0.375, 0.75, 0.375, 0.75, 0.625, 0.75, 0.625, 1.0, 0.375, 1.0, 0.125, 0.5, 0.375, 0.5, 0.375, 0.75, 0.125, 0.75, 0.625, 0.5, 0.875, 0.5, 0.875, 0.75, 0.625, 0.75])
me_cube_275.materials.append(mat_dx_blackened_steel)
me_cube_275.update()

# ---- objects
ob_vol_1f_a = bpy.data.objects.new('Vol_1F_A', me_cube_209)
ob_vol_1f_b = bpy.data.objects.new('Vol_1F_B', me_cube_210)
ob_vol_1f_c = bpy.data.objects.new('Vol_1F_C', me_cube_211)
ob_vol_2f_a = bpy.data.objects.new('Vol_2F_A', me_cube_212)
ob_vol_2f_b = bpy.data.objects.new('Vol_2F_B', me_cube_213)
ob_vol_2f_c = bpy.data.objects.new('Vol_2F_C', me_cube_214)
ob_vol_3f_a = bpy.data.objects.new('Vol_3F_A', me_cube_215)
ob_vol_3f_b = bpy.data.objects.new('Vol_3F_B', me_cube_216)
ob_vol_3f_c = bpy.data.objects.new('Vol_3F_C', me_cube_217)
ob_vol_4f_a = bpy.data.objects.new('Vol_4F_A', me_cube_218)
ob_vol_4f_b = bpy.data.objects.new('Vol_4F_B', me_cube_219)
ob_vol_4f_c = bpy.data.objects.new('Vol_4F_C', me_cube_220)
ob_vol_5f_a = bpy.data.objects.new('Vol_5F_A', me_cube_221)
ob_vol_5f_b = bpy.data.objects.new('Vol_5F_B', me_cube_222)
ob_vol_5f_c = bpy.data.objects.new('Vol_5F_C', me_cube_223)
ob_vol_6f_a = bpy.data.objects.new('Vol_6F_A', me_cube_224)
ob_vol_6f_b = bpy.data.objects.new('Vol_6F_B', me_cube_225)
ob_vol_b1 = bpy.data.objects.new('Vol_B1', me_cube_226)
ob_ground = bpy.data.objects.new('Ground', me_plane_002)
ob_slab_b1 = bpy.data.objects.new('Slab_B1', me_cube_227)
ob_slab_1f = bpy.data.objects.new('Slab_1F', me_cube_228)
ob_slab_2f = bpy.data.objects.new('Slab_2F', me_cube_229)
ob_slab_3f = bpy.data.objects.new('Slab_3F', me_cube_230)
ob_slab_4f = bpy.data.objects.new('Slab_4F', me_cube_231)
ob_slab_5f = bpy.data.objects.new('Slab_5F', me_cube_232)
ob_slab_6f = bpy.data.objects.new('Slab_6F', me_cube_233)
ob_slab_roof = bpy.data.objects.new('Slab_Roof', me_cube_234)
ob_core = bpy.data.objects.new('Core', me_cube_235)
ob_col_b1_c1 = bpy.data.objects.new('Col_B1_C1', me_cube_236)
ob_col_b1_c2 = bpy.data.objects.new('Col_B1_C2', me_cube_237)
ob_col_b1_c3 = bpy.data.objects.new('Col_B1_C3', me_cube_238)
ob_col_b1_c4 = bpy.data.objects.new('Col_B1_C4', me_cube_239)
ob_col_b1_c5 = bpy.data.objects.new('Col_B1_C5', me_cube_240)
ob_col_b1_c6 = bpy.data.objects.new('Col_B1_C6', me_cube_241)
ob_col_1f_c1 = bpy.data.objects.new('Col_1F_C1', me_cube_242)
ob_col_1f_c2 = bpy.data.objects.new('Col_1F_C2', me_cube_243)
ob_col_1f_c3 = bpy.data.objects.new('Col_1F_C3', me_cube_244)
ob_col_1f_c4 = bpy.data.objects.new('Col_1F_C4', me_cube_245)
ob_col_1f_c5 = bpy.data.objects.new('Col_1F_C5', me_cube_246)
ob_col_1f_c6 = bpy.data.objects.new('Col_1F_C6', me_cube_247)
ob_col_2f_c1 = bpy.data.objects.new('Col_2F_C1', me_cube_248)
ob_col_2f_c2 = bpy.data.objects.new('Col_2F_C2', me_cube_249)
ob_col_2f_c3 = bpy.data.objects.new('Col_2F_C3', me_cube_250)
ob_col_2f_c4 = bpy.data.objects.new('Col_2F_C4', me_cube_251)
ob_col_2f_c5 = bpy.data.objects.new('Col_2F_C5', me_cube_252)
ob_col_2f_c6 = bpy.data.objects.new('Col_2F_C6', me_cube_253)
ob_col_3f_c1 = bpy.data.objects.new('Col_3F_C1', me_cube_254)
ob_col_3f_c2 = bpy.data.objects.new('Col_3F_C2', me_cube_255)
ob_col_3f_c3 = bpy.data.objects.new('Col_3F_C3', me_cube_256)
ob_col_3f_c4 = bpy.data.objects.new('Col_3F_C4', me_cube_257)
ob_col_3f_c5 = bpy.data.objects.new('Col_3F_C5', me_cube_258)
ob_col_3f_c6 = bpy.data.objects.new('Col_3F_C6', me_cube_259)
ob_col_4f_c1 = bpy.data.objects.new('Col_4F_C1', me_cube_260)
ob_col_4f_c2 = bpy.data.objects.new('Col_4F_C2', me_cube_261)
ob_col_4f_c3 = bpy.data.objects.new('Col_4F_C3', me_cube_262)
ob_col_4f_c4 = bpy.data.objects.new('Col_4F_C4', me_cube_263)
ob_col_4f_c5 = bpy.data.objects.new('Col_4F_C5', me_cube_264)
ob_col_4f_c6 = bpy.data.objects.new('Col_4F_C6', me_cube_265)
ob_col_5f_c1 = bpy.data.objects.new('Col_5F_C1', me_cube_266)
ob_col_5f_c2 = bpy.data.objects.new('Col_5F_C2', me_cube_267)
ob_col_5f_c5 = bpy.data.objects.new('Col_5F_C5', me_cube_268)
ob_col_5f_c6 = bpy.data.objects.new('Col_5F_C6', me_cube_269)
ob_col_6f_c1 = bpy.data.objects.new('Col_6F_C1', me_cube_270)
ob_col_6f_c2 = bpy.data.objects.new('Col_6F_C2', me_cube_271)
ob_col_6f_c3 = bpy.data.objects.new('Col_6F_C3', me_cube_272)
ob_col_6f_c4 = bpy.data.objects.new('Col_6F_C4', me_cube_273)
ob_col_6f_c5 = bpy.data.objects.new('Col_6F_C5', me_cube_274)
ob_col_6f_c6 = bpy.data.objects.new('Col_6F_C6', me_cube_275)
ob_sun = bpy.data.objects.new('Sun', light_sun_002)
ob_light_front = bpy.data.objects.new('Light_Front', light_area_005)
ob_light_back = bpy.data.objects.new('Light_Back', light_area_006)
ob_cam_sw = bpy.data.objects.new('Cam_SW', cam_camera_004)

# ---- transforms, parenting, visibility, modifiers, constraints
ob_vol_1f_a.location = (0.0, -11.02, 2.5)
ob_vol_1f_b.location = (-1.75, 0.0, 2.5)
ob_vol_1f_c.location = (1.25, 11.02, 2.5)
ob_vol_2f_a.location = (-2.5, -9.015, 7.5)
ob_vol_2f_b.location = (-1.0, 2.0, 7.5)
ob_vol_2f_c.location = (-4.25, 13.02, 7.5)
ob_vol_3f_a.location = (2.0, -15.02, 12.5)
ob_vol_3f_b.location = (4.0, -4.0, 12.5)
ob_vol_3f_c.location = (0.0, 8.015, 12.5)
ob_vol_4f_a.location = (-4.5, -9.015, 17.5)
ob_vol_4f_b.location = (-0.5, 2.0, 17.5)
ob_vol_4f_c.location = (-4.25, 12.02, 17.5)
ob_vol_5f_a.location = (3.75, -13.52, 22.5)
ob_vol_5f_b.location = (0.25, -2.5, 22.5)
ob_vol_5f_c.location = (4.5, 8.515, 22.5)
ob_vol_6f_a.location = (-1.5, -9.515, 27.5)
ob_vol_6f_b.location = (1.5, 6.515, 27.5)
ob_vol_b1.location = (0.0, 0.0, -2.5)
ob_ground.location = (0.0, 0.0, 0.0)
ob_slab_b1.location = (0.0, 0.0, -4.85)
ob_slab_1f.location = (0.0, 0.0, 0.15)
ob_slab_2f.location = (-2.5, 2.0, 5.15)
ob_slab_3f.location = (2.0, -3.0, 10.15)
ob_slab_4f.location = (-3.0, 1.0, 15.15)
ob_slab_5f.location = (2.5, -2.5, 20.15)
ob_slab_6f.location = (0.0, -1.5, 25.15)
ob_slab_roof.location = (0.0, -1.5, 30.15)
ob_core.location = (6.5, 13.5, 12.5)
ob_col_b1_c1.location = (-3.0, -8.0, -2.5)
ob_col_b1_c2.location = (3.0, -8.0, -2.5)
ob_col_b1_c3.location = (-3.0, 0.0, -2.5)
ob_col_b1_c4.location = (3.0, 0.0, -2.5)
ob_col_b1_c5.location = (-3.0, 8.0, -2.5)
ob_col_b1_c6.location = (3.0, 8.0, -2.5)
ob_col_1f_c1.location = (-3.0, -8.0, 2.5)
ob_col_1f_c2.location = (3.0, -8.0, 2.5)
ob_col_1f_c3.location = (-3.0, 0.0, 2.5)
ob_col_1f_c4.location = (3.0, 0.0, 2.5)
ob_col_1f_c5.location = (-3.0, 8.0, 2.5)
ob_col_1f_c6.location = (3.0, 8.0, 2.5)
ob_col_2f_c1.location = (-3.0, -8.0, 7.5)
ob_col_2f_c2.location = (3.0, -8.0, 7.5)
ob_col_2f_c3.location = (-3.0, 0.0, 7.5)
ob_col_2f_c4.location = (3.0, 0.0, 7.5)
ob_col_2f_c5.location = (-3.0, 8.0, 7.5)
ob_col_2f_c6.location = (3.0, 8.0, 7.5)
ob_col_3f_c1.location = (-3.0, -8.0, 12.5)
ob_col_3f_c2.location = (3.0, -8.0, 12.5)
ob_col_3f_c3.location = (-3.0, 0.0, 12.5)
ob_col_3f_c4.location = (3.0, 0.0, 12.5)
ob_col_3f_c5.location = (-3.0, 8.0, 12.5)
ob_col_3f_c6.location = (3.0, 8.0, 12.5)
ob_col_4f_c1.location = (-3.0, -8.0, 17.5)
ob_col_4f_c2.location = (3.0, -8.0, 17.5)
ob_col_4f_c3.location = (-3.0, 0.0, 17.5)
ob_col_4f_c4.location = (3.0, 0.0, 17.5)
ob_col_4f_c5.location = (-3.0, 8.0, 17.5)
ob_col_4f_c6.location = (3.0, 8.0, 17.5)
ob_col_5f_c1.location = (-3.0, -8.0, 22.5)
ob_col_5f_c2.location = (3.0, -8.0, 22.5)
ob_col_5f_c5.location = (-3.0, 8.0, 22.5)
ob_col_5f_c6.location = (3.0, 8.0, 22.5)
ob_col_6f_c1.location = (-3.0, -8.0, 27.5)
ob_col_6f_c2.location = (3.0, -8.0, 27.5)
ob_col_6f_c3.location = (-3.0, 0.0, 27.5)
ob_col_6f_c4.location = (3.0, 0.0, 27.5)
ob_col_6f_c5.location = (-3.0, 8.0, 27.5)
ob_col_6f_c6.location = (3.0, 8.0, 27.5)
ob_sun.location = (0.0, 0.0, 40.0)
ob_sun.rotation_euler = (0.9599, 0.2618, -0.5236)
ob_light_front.location = (0.0, -25.0, 15.0)
ob_light_front.rotation_euler = (1.222, 0.0, 0.0)
ob_light_back.location = (0.0, 25.0, 12.0)
ob_light_back.rotation_euler = (-1.222, 0.0, 0.0)
ob_cam_sw.location = (-35.0, -40.0, 20.0)
_c = ob_cam_sw.constraints.new('TRACK_TO'); _c.name = 'Track To'
_c.target = ob_vol_3f_b

# ---- collection membership
scene.collection.objects.link(ob_vol_1f_a)
scene.collection.objects.link(ob_vol_1f_b)
scene.collection.objects.link(ob_vol_1f_c)
scene.collection.objects.link(ob_vol_2f_a)
scene.collection.objects.link(ob_vol_2f_b)
scene.collection.objects.link(ob_vol_2f_c)
scene.collection.objects.link(ob_vol_3f_a)
scene.collection.objects.link(ob_vol_3f_b)
scene.collection.objects.link(ob_vol_3f_c)
scene.collection.objects.link(ob_vol_4f_a)
scene.collection.objects.link(ob_vol_4f_b)
scene.collection.objects.link(ob_vol_4f_c)
scene.collection.objects.link(ob_vol_5f_a)
scene.collection.objects.link(ob_vol_5f_b)
scene.collection.objects.link(ob_vol_5f_c)
scene.collection.objects.link(ob_vol_6f_a)
scene.collection.objects.link(ob_vol_6f_b)
scene.collection.objects.link(ob_vol_b1)
scene.collection.objects.link(ob_ground)
scene.collection.objects.link(ob_slab_b1)
scene.collection.objects.link(ob_slab_1f)
scene.collection.objects.link(ob_slab_2f)
scene.collection.objects.link(ob_slab_3f)
scene.collection.objects.link(ob_slab_4f)
scene.collection.objects.link(ob_slab_5f)
scene.collection.objects.link(ob_slab_6f)
scene.collection.objects.link(ob_slab_roof)
scene.collection.objects.link(ob_core)
scene.collection.objects.link(ob_col_b1_c1)
scene.collection.objects.link(ob_col_b1_c2)
scene.collection.objects.link(ob_col_b1_c3)
scene.collection.objects.link(ob_col_b1_c4)
scene.collection.objects.link(ob_col_b1_c5)
scene.collection.objects.link(ob_col_b1_c6)
scene.collection.objects.link(ob_col_1f_c1)
scene.collection.objects.link(ob_col_1f_c2)
scene.collection.objects.link(ob_col_1f_c3)
scene.collection.objects.link(ob_col_1f_c4)
scene.collection.objects.link(ob_col_1f_c5)
scene.collection.objects.link(ob_col_1f_c6)
scene.collection.objects.link(ob_col_2f_c1)
scene.collection.objects.link(ob_col_2f_c2)
scene.collection.objects.link(ob_col_2f_c3)
scene.collection.objects.link(ob_col_2f_c4)
scene.collection.objects.link(ob_col_2f_c5)
scene.collection.objects.link(ob_col_2f_c6)
scene.collection.objects.link(ob_col_3f_c1)
scene.collection.objects.link(ob_col_3f_c2)
scene.collection.objects.link(ob_col_3f_c3)
scene.collection.objects.link(ob_col_3f_c4)
scene.collection.objects.link(ob_col_3f_c5)
scene.collection.objects.link(ob_col_3f_c6)
scene.collection.objects.link(ob_col_4f_c1)
scene.collection.objects.link(ob_col_4f_c2)
scene.collection.objects.link(ob_col_4f_c3)
scene.collection.objects.link(ob_col_4f_c4)
scene.collection.objects.link(ob_col_4f_c5)
scene.collection.objects.link(ob_col_4f_c6)
scene.collection.objects.link(ob_col_5f_c1)
scene.collection.objects.link(ob_col_5f_c2)
scene.collection.objects.link(ob_col_5f_c5)
scene.collection.objects.link(ob_col_5f_c6)
scene.collection.objects.link(ob_col_6f_c1)
scene.collection.objects.link(ob_col_6f_c2)
scene.collection.objects.link(ob_col_6f_c3)
scene.collection.objects.link(ob_col_6f_c4)
scene.collection.objects.link(ob_col_6f_c5)
scene.collection.objects.link(ob_col_6f_c6)
scene.collection.objects.link(ob_sun)
scene.collection.objects.link(ob_light_front)
scene.collection.objects.link(ob_light_back)
scene.collection.objects.link(ob_cam_sw)

# ---- scene / render settings (as saved in the file)
scene.camera = ob_cam_sw
scene.frame_start = 1; scene.frame_end = 250; scene.frame_set(1)
scene.render.engine = 'CYCLES'
scene.render.resolution_percentage = 50
scene.render.bake_bias = 0.0
scene.render.bake_samples = 0
scene.cycles.samples = 64
scene.cycles.sampling_pattern = 'TABULATED_SOBOL'
scene.eevee.use_volume_custom_range = False
bpy.context.view_layer.update()
